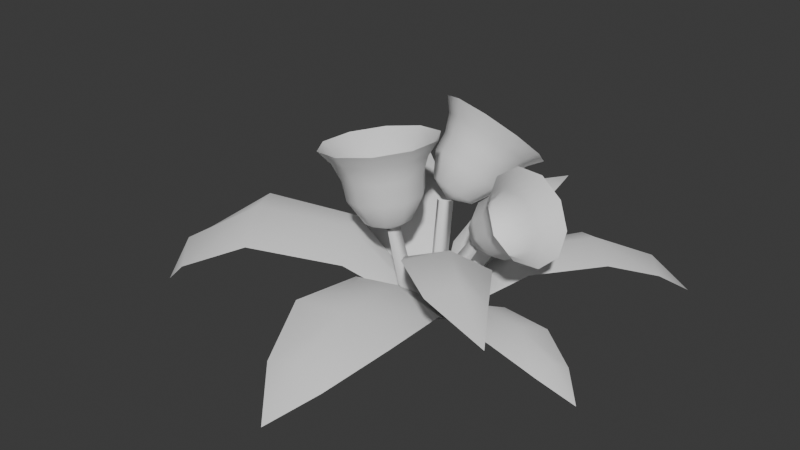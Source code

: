 # Source: flower_02.blend  (saved by Blender 4.4.32; exported with 4.5.12 LTS)
import bpy
from mathutils import Matrix  # noqa: F401  (used for matrix-valued properties, if any)

bpy.ops.wm.read_factory_settings(use_empty=True)
scene = bpy.context.scene
scene.name = 'Scene'

# ---- collections
col_flower_02 = bpy.data.collections.new('flower_02'); scene.collection.children.link(col_flower_02)

# ---- materials (node trees are filled in below, after node groups)
mat_plants = bpy.data.materials.new('plants')

# ---- material node trees

# ---- world
world_world = bpy.data.worlds.new('World'); scene.world = world_world
world_world.use_nodes = True; world_world.node_tree.nodes.clear()
_N = world_world.node_tree.nodes; _L = world_world.node_tree.links
n0 = _N.new('ShaderNodeOutputWorld'); n0.name = 'World Output'; n0.location = (300, 300)
n1 = _N.new('ShaderNodeBackground'); n1.name = 'Background'; n1.location = (10, 300)
n1.inputs[0].default_value = (0.05088, 0.05088, 0.05088, 1.0)
_L.new(n1.outputs[0], n0.inputs[0])
n0.is_active_output = True
world_world.color = (0.05088, 0.05088, 0.05088)
world_world.sun_shadow_jitter_overblur = 0.0

# ---- meshes
me_flower_02 = bpy.data.meshes.new('flower_02')
me_flower_02.from_pydata([(-11.93, 21.62, 44.42), (-12.56, 7.57, 24.62), (-19.17, 19.15, 44.12), (-5.366, 10.09, 25.15), (-7.083, -0.8592, 5.832), (-13.71, 14.3, 46.35), (-0.3094, 2.238, 7.461), (-1.17, -3.246, -0.007669), (0.6913, -2.375, -0.004557), (-7.151, 2.845, 27.45), (-2.514, -4.417, 10.93), (0.06019, -4.105, 0.001122), (-15.27, -20.32, 47.25), (-5.292, -24.88, 24.62), (-11.02, -24.94, 48.29), (-10.45, -19.27, 25.15), (0.7493, -15.36, 5.832), (-3.091, -18.04, 27.45), (-9.426, -18.95, 48.95), (-4.774, -10.36, 7.461), (2.113, -3.898, -0.007669), (0.5774, -2.532, -0.004557), (2.211, -9.753, 10.93), (2.416, -2.428, 0.001122), (18.59, 5.182, 43.74), (-0.08084, -0.2008, 22.56), (16.15, -1.156, 45.62), (4.031, 6.108, 21.26), (20.23, -1.84, 41.98), (-0.9256, -2.994, 0.00146), (0.2473, -1.29, 0.001448), (7.124, -0.9266, 19.89), (1.156, -3.207, 0.001424), (-0.7397, 2.312, 5.243), (29.02, -8.746, 34.36), (2.158, -2.025, -0.002187), (-1.603, -25.5, 39.37), (-1.578, -4.069, 0.001514), (12.97, -14.81, 42.1), (30.04, -36.03, 57.61), (43.1, -25.61, 48.98), (18.86, -52.18, 55.97), (57.66, -48.42, 49.59), (41.56, -66.47, 54.3), (50.68, -56.38, 57.41), (70.27, -68.17, 44.8), (-0.2006, 0.0656, 5.662), (9.601, 37.12, 23.43), (-1.264, -1.629, -0.001414), (1.845, -4.459, 0.0007321), (35.09, 13.93, 26.34), (22.14, 25.59, 30.54), (44.88, 50.89, 33.36), (30.86, 63.78, 26.07), (59.31, 37.89, 29.32), (55.0, 78.24, 15.78), (71.67, 63.16, 17.85), (63.26, 70.89, 22.44), (76.4, 84.9, 2.726), (-0.8019, -1.972, 6.526), (-10.39, 20.36, 24.81), (-1.261, -2.612, 0.002953), (1.84, -3.477, 0.005323), (15.03, 13.26, 28.02), (1.519, 14.83, 30.21), (5.794, 36.5, 44.38), (20.78, 34.51, 42.38), (-7.587, 42.43, 38.79), (19.56, 56.52, 46.56), (10.52, 57.0, 49.28), (2.998, 61.16, 44.33), (15.1, 74.77, 46.23), (0.1136, -1.439, 6.513), (-44.16, 0.1261, 29.14), (-1.123, -5.016, -0.003598), (1.698, -1.072, 0.002919), (-21.03, 32.46, 37.97), (-32.47, 14.85, 40.07), (-65.49, 36.3, 48.16), (-78.52, 19.7, 36.72), (-52.7, 55.79, 46.57), (-99.48, 47.26, 29.94), (-84.45, 68.35, 35.9), (-92.01, 56.51, 39.42), (-111.0, 73.51, 19.39), (0.2487, 0.08582, 5.632), (1.049, -33.64, 30.38), (3.004, -3.049, -0.001408), (-2.425, -3.045, 0.0007259), (23.05, -33.75, 23.3), (-21.45, -33.72, 26.19), (1.284, -67.48, 33.18), (25.87, -67.59, 25.93), (-23.8, -67.56, 29.16), (15.36, -94.38, 15.7), (-13.67, -94.43, 17.75), (1.071, -94.5, 22.32), (0.4751, -112.5, 3.33), (0.2834, -3.002, 0.0068), (25.11, -6.757, 17.37), (0.7491, -1.497, -0.001166), (-0.1679, -4.595, 0.0004835), (28.89, 5.779, 11.9), (21.38, -19.62, 14.14), (50.23, -14.02, 19.53), (54.45, -0.009678, 13.93), (46.06, -28.36, 16.43), (72.53, -11.87, 8.859), (67.68, -28.45, 10.44), (70.21, -20.05, 13.97), (84.3, -24.45, 2.644), (-24.76, -38.56, 32.21), (1.626, -5.171, -0.001604), (-35.51, -21.28, 40.59), (0.3476, -3.084, 0.002783), (-1.052, -0.922, 0.0009218), (-59.61, -61.35, 38.58), (-46.71, -3.731, 35.63), (-71.64, -42.05, 47.16), (-84.11, -22.47, 42.41), (-93.5, -69.42, 20.55), (-107.9, -46.74, 22.98), (-100.7, -58.31, 28.39), (-111.5, -63.21, 5.181), (28.47, -4.908, 72.8), (31.38, 6.671, 79.03), (30.25, -6.429, 78.84), (33.69, -17.31, 72.31), (29.38, 5.65, 72.95), (36.65, 16.98, 72.81), (31.24, -13.68, 67.54), (40.39, -21.82, 61.94), (33.62, 13.96, 67.93), (44.05, 20.57, 62.54), (24.57, -3.651, 66.97), (25.34, 5.244, 67.1), (39.59, 16.85, 59.66), (28.92, 12.25, 62.87), (44.99, 13.22, 51.3), (50.75, 16.06, 52.16), (33.94, 14.68, 55.9), (47.76, 4.448, 46.03), (54.19, 5.18, 45.64), (53.06, -7.92, 45.45), (38.49, 11.62, 48.86), (40.83, 4.231, 44.42), (46.85, -6.11, 45.88), (47.79, -18.23, 51.67), (40.06, -4.663, 44.3), (42.6, -14.42, 50.9), (33.83, -3.843, 40.87), (36.64, -17.31, 59.17), (36.48, -11.67, 48.52), (26.91, -11.04, 62.54), (31.46, -14.1, 55.49), (30.44, -10.48, 44.87), (21.36, -9.89, 58.16), (19.14, -2.884, 62.36), (25.67, -12.79, 51.48), (14.72, -0.7482, 53.22), (19.87, 5.549, 62.49), (23.27, 12.19, 58.48), (15.17, 4.464, 53.29), (16.09, -5.078, 50.62), (16.67, 1.832, 44.68), (18.76, -6.872, 46.49), (21.7, -5.445, 42.41), (23.8, -1.341, 39.93), (17.27, 8.567, 50.82), (34.56, 4.59, 40.99), (24.25, 3.871, 40.01), (32.34, 11.6, 45.19), (22.88, 8.201, 42.6), (28.03, 14.5, 51.87), (20.21, 9.995, 46.73), (5.287, -28.94, 90.17), (-6.051, -38.03, 82.15), (-4.351, -41.91, 88.93), (-19.6, -46.7, 86.25), (1.716, -27.58, 83.15), (5.636, -12.76, 89.5), (-18.34, -41.9, 79.99), (1.998, -14.54, 82.61), (-30.45, -37.7, 77.5), (-34.62, -41.49, 83.16), (-6.402, -35.68, 73.71), (-37.76, -27.04, 75.63), (-43.7, -28.27, 80.83), (-26.96, -35.4, 69.79), (-16.75, -38.93, 71.89), (-33.12, -26.42, 68.21), (-24.77, -35.05, 61.25), (-37.48, -14.0, 75.09), (-43.35, -12.09, 80.16), (-33.71, 0.8806, 81.4), (-32.88, -15.43, 67.76), (-29.71, -3.546, 76.09), (-18.47, 5.675, 84.08), (-26.34, -6.625, 68.6), (-17.43, 0.3184, 78.25), (-5.315, -3.879, 80.74), (-3.437, 0.4669, 87.17), (-5.781, -6.906, 72.52), (-15.99, -3.37, 70.42), (-24.18, -7.771, 60.12), (-30.39, -16.12, 59.32), (-14.37, -4.684, 61.84), (-30.61, -26.54, 59.75), (-22.35, -18.68, 49.71), (-18.51, -13.52, 50.2), (-22.49, -25.12, 49.97), (-12.45, -11.62, 51.26), (-18.88, -30.38, 50.9), (-11.89, -22.23, 47.55), (-15.1, -38.4, 63.24), (-12.9, -32.46, 52.13), (-5.282, -35.32, 64.96), (-6.832, -30.55, 53.19), (0.9219, -26.97, 65.76), (-2.997, -25.39, 53.69), (-2.859, -18.95, 53.42), (0.1416, -26.87, 74.55), (1.147, -16.55, 65.33), (0.3785, -15.88, 74.1), (-6.468, -13.69, 52.49), (-4.694, -8.037, 63.83), (-1.12, 24.72, 81.09), (-14.09, 26.8, 91.23), (1.756, 24.76, 88.55), (14.46, 30.37, 80.19), (-13.89, 26.36, 83.26), (-27.04, 35.68, 87.23), (9.117, 29.23, 74.36), (19.16, 41.46, 69.36), (-3.851, 22.09, 73.18), (-24.33, 33.52, 80.03), (-32.13, 48.03, 78.05), (-14.61, 23.47, 75.01), (4.774, 25.89, 67.51), (-5.963, 17.2, 66.14), (12.91, 38.17, 65.63), (8.805, 48.13, 58.24), (14.07, 53.81, 60.18), (7.967, 33.42, 60.15), (-1.626, 55.29, 55.01), (1.13, 62.7, 56.18), (-14.72, 64.73, 58.87), (4.511, 41.81, 53.93), (-4.277, 47.84, 51.21), (-14.4, 56.93, 57.17), (-27.42, 59.13, 67.22), (-6.366, 41.62, 45.31), (-24.64, 52.41, 63.91), (-15.04, 49.22, 53.03), (-28.43, 43.47, 72.64), (-23.66, 45.42, 58.7), (-23.4, 29.5, 72.29), (-26.86, 37.89, 66.06), (-27.78, 32.18, 59.39), (-24.75, 39.32, 52.42), (-16.17, 18.51, 67.87), (-24.5, 24.23, 65.29), (-16.57, 42.93, 47.04), (-16.84, 30.98, 42.48), (-10.53, 30.17, 41.41), (-21.89, 28.75, 45.81), (1.965, 35.9, 47.89), (-23.76, 24.33, 50.12), (5.243, 27.95, 53.79), (-21.74, 19.42, 53.77), (-14.44, 20.34, 45.25), (-16.59, 15.88, 55.36), (-5.382, 26.63, 43.01), (-10.28, 15.08, 54.29), (-3.356, 21.72, 46.66), (-5.228, 17.3, 50.97), (2.215, 20.8, 60.76)], [], [(0, 1, 2), (1, 0, 3), (3, 4, 1), (5, 3, 0), (4, 3, 6), (6, 7, 4), (7, 6, 8), (3, 5, 9), (9, 6, 3), (2, 1, 5), (9, 5, 1), (10, 8, 6), (6, 9, 10), (1, 10, 9), (8, 10, 11), (10, 1, 4), (11, 10, 7), (7, 10, 4), (12, 13, 14), (13, 12, 15), (15, 16, 13), (12, 17, 15), (17, 12, 18), (14, 17, 18), (17, 14, 13), (16, 15, 19), (19, 20, 16), (20, 19, 21), (22, 15, 17), (15, 22, 19), (13, 22, 17), (22, 21, 19), (22, 13, 16), (21, 22, 23), (20, 22, 16), (23, 22, 20), (24, 25, 26), (25, 24, 27), (28, 27, 24), (29, 25, 30), (27, 30, 25), (27, 28, 31), (31, 30, 27), (26, 31, 28), (30, 31, 32), (31, 26, 25), (31, 29, 32), (25, 29, 31), (33, 34, 35), (36, 33, 37), (34, 33, 38), (33, 36, 38), (39, 34, 38), (36, 39, 38), (34, 39, 40), (39, 36, 41), (39, 42, 40), (43, 39, 41), (42, 39, 44), (39, 43, 44), (42, 44, 45), (44, 43, 45), (46, 47, 48), (49, 50, 46), (47, 46, 51), (46, 50, 51), (52, 47, 51), (50, 52, 51), (47, 52, 53), (52, 50, 54), (52, 55, 53), (56, 52, 54), (55, 52, 57), (52, 56, 57), (55, 57, 58), (57, 56, 58), (59, 60, 61), (62, 63, 59), (60, 59, 64), (63, 64, 59), (65, 60, 64), (63, 65, 64), (65, 63, 66), (60, 65, 67), (68, 65, 66), (69, 67, 65), (65, 68, 69), (67, 69, 70), (69, 68, 71), (70, 69, 71), (72, 73, 74), (75, 76, 72), (73, 72, 77), (72, 76, 77), (77, 78, 73), (76, 78, 77), (73, 78, 79), (78, 76, 80), (78, 81, 79), (80, 82, 78), (81, 78, 83), (78, 82, 83), (81, 83, 84), (83, 82, 84), (85, 86, 87), (86, 85, 88), (87, 86, 89), (88, 90, 86), (86, 91, 89), (90, 91, 86), (89, 91, 92), (91, 90, 93), (91, 94, 92), (95, 91, 93), (94, 91, 96), (91, 95, 96), (94, 96, 97), (96, 95, 97), (98, 99, 100), (101, 99, 98), (102, 100, 99), (99, 101, 103), (102, 99, 104), (103, 104, 99), (105, 102, 104), (104, 103, 106), (104, 107, 105), (104, 106, 108), (107, 104, 109), (109, 104, 108), (107, 109, 110), (109, 108, 110), (111, 112, 113), (114, 113, 112), (115, 113, 114), (113, 116, 111), (113, 115, 117), (116, 113, 118), (117, 118, 113), (118, 117, 119), (118, 120, 116), (118, 119, 121), (120, 118, 122), (122, 118, 121), (120, 122, 123), (122, 121, 123), (124, 125, 126), (127, 124, 126), (125, 124, 128), (129, 125, 128), (124, 127, 130), (131, 130, 127), (128, 132, 129), (133, 129, 132), (134, 128, 124), (130, 134, 124), (135, 132, 128), (128, 134, 135), (132, 136, 133), (132, 135, 137), (137, 136, 132), (138, 133, 136), (133, 138, 139), (136, 137, 140), (141, 139, 138), (139, 141, 142), (141, 143, 142), (136, 144, 138), (144, 136, 140), (138, 145, 141), (145, 138, 144), (143, 141, 146), (146, 147, 143), (148, 141, 145), (141, 148, 146), (147, 146, 149), (148, 149, 146), (131, 147, 149), (145, 150, 148), (149, 151, 131), (130, 131, 151), (149, 148, 152), (152, 151, 149), (150, 152, 148), (151, 153, 130), (153, 134, 130), (151, 152, 154), (153, 151, 154), (152, 150, 155), (155, 154, 152), (156, 134, 153), (154, 156, 153), (134, 156, 157), (157, 135, 134), (156, 154, 158), (154, 155, 158), (156, 159, 157), (135, 157, 160), (159, 160, 157), (161, 135, 160), (135, 161, 137), (161, 140, 137), (160, 159, 162), (160, 162, 161), (159, 156, 163), (158, 163, 156), (164, 162, 159), (164, 159, 163), (163, 158, 165), (164, 163, 165), (166, 165, 158), (164, 165, 166), (158, 155, 166), (155, 167, 166), (164, 166, 167), (167, 155, 150), (164, 168, 162), (168, 161, 162), (169, 167, 150), (169, 150, 145), (144, 169, 145), (167, 169, 170), (164, 167, 170), (171, 169, 144), (171, 170, 169), (140, 171, 144), (164, 170, 172), (170, 171, 172), (171, 140, 173), (173, 172, 171), (140, 161, 173), (173, 161, 168), (164, 172, 174), (172, 173, 174), (164, 174, 168), (174, 173, 168), (175, 176, 177), (178, 177, 176), (176, 175, 179), (180, 179, 175), (178, 176, 181), (179, 180, 182), (183, 178, 181), (178, 183, 184), (176, 179, 185), (185, 181, 176), (186, 184, 183), (184, 186, 187), (183, 181, 188), (188, 186, 183), (181, 189, 188), (181, 185, 189), (186, 188, 190), (188, 189, 191), (191, 190, 188), (192, 187, 186), (187, 192, 193), (194, 193, 192), (186, 190, 195), (192, 186, 195), (194, 192, 196), (196, 197, 194), (196, 192, 198), (192, 195, 198), (197, 196, 199), (198, 199, 196), (200, 197, 199), (197, 200, 201), (200, 180, 201), (180, 200, 182), (200, 199, 202), (202, 182, 200), (199, 198, 203), (203, 202, 199), (198, 195, 204), (204, 203, 198), (195, 205, 204), (195, 190, 205), (203, 204, 206), (190, 207, 205), (190, 191, 207), (204, 205, 208), (207, 208, 205), (204, 208, 209), (209, 206, 204), (208, 207, 210), (206, 209, 211), (207, 212, 210), (191, 212, 207), (213, 208, 210), (213, 209, 208), (213, 210, 212), (213, 211, 209), (214, 212, 191), (189, 214, 191), (213, 212, 215), (212, 214, 215), (189, 216, 214), (216, 189, 185), (214, 217, 215), (216, 217, 214), (213, 215, 217), (185, 218, 216), (218, 217, 216), (213, 217, 219), (217, 218, 219), (213, 219, 220), (218, 185, 221), (179, 221, 185), (179, 182, 221), (222, 219, 218), (221, 222, 218), (219, 222, 220), (182, 223, 221), (222, 221, 223), (182, 202, 223), (223, 202, 222), (213, 220, 224), (222, 224, 220), (213, 224, 211), (224, 206, 211), (202, 225, 222), (224, 222, 225), (206, 224, 225), (202, 203, 225), (203, 206, 225), (226, 227, 228), (229, 226, 228), (227, 226, 230), (231, 227, 230), (226, 229, 232), (233, 232, 229), (234, 230, 226), (232, 234, 226), (231, 230, 235), (236, 231, 235), (230, 234, 237), (237, 235, 230), (234, 232, 238), (239, 237, 234), (238, 239, 234), (232, 233, 240), (240, 238, 232), (241, 240, 233), (233, 242, 241), (238, 240, 243), (244, 241, 242), (242, 245, 244), (246, 244, 245), (247, 240, 241), (240, 247, 243), (248, 241, 244), (241, 248, 247), (244, 246, 249), (244, 249, 248), (250, 249, 246), (251, 247, 248), (249, 250, 252), (236, 252, 250), (249, 253, 248), (249, 252, 253), (248, 253, 251), (252, 236, 254), (235, 254, 236), (255, 253, 252), (254, 255, 252), (256, 254, 235), (235, 237, 256), (255, 254, 257), (254, 256, 257), (258, 255, 257), (256, 258, 257), (259, 253, 255), (255, 258, 259), (260, 256, 237), (237, 239, 260), (258, 256, 261), (256, 260, 261), (253, 259, 262), (253, 262, 251), (259, 263, 262), (262, 264, 251), (264, 262, 263), (263, 259, 265), (258, 265, 259), (266, 251, 264), (247, 251, 266), (266, 243, 247), (265, 258, 267), (243, 266, 268), (267, 258, 269), (258, 261, 269), (270, 265, 267), (270, 267, 269), (270, 263, 265), (270, 264, 263), (261, 271, 269), (270, 269, 271), (260, 271, 261), (272, 266, 264), (270, 272, 264), (272, 268, 266), (260, 273, 271), (270, 271, 273), (273, 260, 239), (270, 274, 272), (268, 272, 274), (270, 275, 274), (275, 268, 274), (270, 273, 275), (268, 275, 276), (273, 276, 275), (276, 273, 239), (276, 243, 268), (276, 239, 238), (243, 276, 238)])
me_flower_02.polygons.foreach_set('use_smooth', [True] * 416)
_uv = me_flower_02.uv_layers.new(name='UVmap_0')
_uv.uv.foreach_set('vector', [0.9424, 0.6497, 0.9585, 0.604, 0.9585, 0.6497, 0.9585, 0.604, 0.9424, 0.6497, 0.9424, 0.604, 0.9424, 0.604, 0.9585, 0.5635, 0.9585, 0.604, 0.9263, 0.6497, 0.9424, 0.604, 0.9424, 0.6497, 0.9585, 0.5635, 0.9424, 0.604, 0.9424, 0.5635, 0.9424, 0.5635, 0.9585, 0.5405, 0.9585, 0.5635, 0.9585, 0.5405, 0.9424, 0.5635, 0.9424, 0.5405, 0.9424, 0.604, 0.9263, 0.6497, 0.9263, 0.604, 0.9263, 0.604, 0.9424, 0.5635, 0.9424, 0.604, 0.9116, 0.6497, 0.9116, 0.604, 0.9263, 0.6497, 0.9263, 0.604, 0.9263, 0.6497, 0.9116, 0.604, 0.9263, 0.5635, 0.9424, 0.5405, 0.9424, 0.5635, 0.9424, 0.5635, 0.9263, 0.604, 0.9263, 0.5635, 0.9116, 0.604, 0.9263, 0.5635, 0.9263, 0.604, 0.9424, 0.5405, 0.9263, 0.5635, 0.9263, 0.5405, 0.9263, 0.5635, 0.9116, 0.604, 0.9116, 0.5635, 0.9263, 0.5405, 0.9263, 0.5635, 0.9116, 0.5405, 0.9116, 0.5405, 0.9263, 0.5635, 0.9116, 0.5635, 0.9424, 0.6497, 0.9585, 0.604, 0.9585, 0.6497, 0.9585, 0.604, 0.9424, 0.6497, 0.9424, 0.604, 0.9424, 0.604, 0.9585, 0.5635, 0.9585, 0.604, 0.9424, 0.6497, 0.9263, 0.604, 0.9424, 0.604, 0.9263, 0.604, 0.9424, 0.6497, 0.9263, 0.6497, 0.9116, 0.6497, 0.9263, 0.604, 0.9263, 0.6497, 0.9263, 0.604, 0.9116, 0.6497, 0.9116, 0.604, 0.9585, 0.5635, 0.9424, 0.604, 0.9424, 0.5635, 0.9424, 0.5635, 0.9585, 0.5405, 0.9585, 0.5635, 0.9585, 0.5405, 0.9424, 0.5635, 0.9424, 0.5405, 0.9263, 0.5635, 0.9424, 0.604, 0.9263, 0.604, 0.9424, 0.604, 0.9263, 0.5635, 0.9424, 0.5635, 0.9116, 0.604, 0.9263, 0.5635, 0.9263, 0.604, 0.9263, 0.5635, 0.9424, 0.5405, 0.9424, 0.5635, 0.9263, 0.5635, 0.9116, 0.604, 0.9116, 0.5635, 0.9424, 0.5405, 0.9263, 0.5635, 0.9263, 0.5405, 0.9116, 0.5405, 0.9263, 0.5635, 0.9116, 0.5635, 0.9263, 0.5405, 0.9263, 0.5635, 0.9116, 0.5405, 0.9424, 0.6497, 0.9585, 0.5876, 0.9585, 0.6497, 0.9585, 0.5876, 0.9424, 0.6497, 0.9424, 0.5874, 0.9263, 0.6497, 0.9424, 0.5874, 0.9424, 0.6497, 0.9585, 0.5405, 0.9585, 0.5876, 0.9424, 0.5405, 0.9424, 0.5874, 0.9424, 0.5405, 0.9585, 0.5876, 0.9424, 0.5874, 0.9263, 0.6497, 0.9263, 0.5872, 0.9263, 0.5872, 0.9424, 0.5405, 0.9424, 0.5874, 0.9116, 0.6497, 0.9263, 0.5872, 0.9263, 0.6497, 0.9424, 0.5405, 0.9263, 0.5872, 0.9263, 0.5405, 0.9263, 0.5872, 0.9116, 0.6497, 0.9116, 0.5867, 0.9263, 0.5872, 0.9116, 0.5405, 0.9263, 0.5405, 0.9116, 0.5867, 0.9116, 0.5405, 0.9263, 0.5872, 0.9326, 0.6831, 0.8945, 0.7762, 0.9106, 0.6758, 0.9785, 0.7753, 0.9326, 0.6831, 0.9536, 0.675, 0.8945, 0.7762, 0.9326, 0.6831, 0.937, 0.7798, 0.9326, 0.6831, 0.9785, 0.7753, 0.937, 0.7798, 0.938, 0.8567, 0.8945, 0.7762, 0.937, 0.7798, 0.9785, 0.7753, 0.938, 0.8567, 0.937, 0.7798, 0.8945, 0.7762, 0.938, 0.8567, 0.8906, 0.8591, 0.938, 0.8567, 0.9785, 0.7753, 0.9844, 0.8585, 0.938, 0.8567, 0.9072, 0.9296, 0.8906, 0.8591, 0.9639, 0.9295, 0.938, 0.8567, 0.9844, 0.8585, 0.9072, 0.9296, 0.938, 0.8567, 0.9365, 0.9228, 0.938, 0.8567, 0.9639, 0.9295, 0.9365, 0.9228, 0.9072, 0.9296, 0.9365, 0.9228, 0.9331, 0.9862, 0.9365, 0.9228, 0.9639, 0.9295, 0.9331, 0.9862, 0.9326, 0.6831, 0.8945, 0.7762, 0.9106, 0.6758, 0.9536, 0.675, 0.9785, 0.7753, 0.9326, 0.6831, 0.8945, 0.7762, 0.9326, 0.6831, 0.937, 0.7798, 0.9326, 0.6831, 0.9785, 0.7753, 0.937, 0.7798, 0.938, 0.8567, 0.8945, 0.7762, 0.937, 0.7798, 0.9785, 0.7753, 0.938, 0.8567, 0.937, 0.7798, 0.8945, 0.7762, 0.938, 0.8567, 0.8906, 0.8591, 0.938, 0.8567, 0.9785, 0.7753, 0.9844, 0.8585, 0.938, 0.8567, 0.9072, 0.9296, 0.8906, 0.8591, 0.9639, 0.9295, 0.938, 0.8567, 0.9844, 0.8585, 0.9072, 0.9296, 0.938, 0.8567, 0.9365, 0.9228, 0.938, 0.8567, 0.9639, 0.9295, 0.9365, 0.9228, 0.9072, 0.9296, 0.9365, 0.9228, 0.9331, 0.9862, 0.9365, 0.9228, 0.9639, 0.9295, 0.9331, 0.9862, 0.9326, 0.6831, 0.8945, 0.7762, 0.9106, 0.6758, 0.9536, 0.675, 0.9785, 0.7753, 0.9326, 0.6831, 0.8945, 0.7762, 0.9326, 0.6831, 0.937, 0.7798, 0.9785, 0.7753, 0.937, 0.7798, 0.9326, 0.6831, 0.938, 0.8567, 0.8945, 0.7762, 0.937, 0.7798, 0.9785, 0.7753, 0.938, 0.8567, 0.937, 0.7798, 0.938, 0.8567, 0.9785, 0.7753, 0.9844, 0.8585, 0.8945, 0.7762, 0.938, 0.8567, 0.8906, 0.8591, 0.9639, 0.9295, 0.938, 0.8567, 0.9844, 0.8585, 0.9365, 0.9228, 0.8906, 0.8591, 0.938, 0.8567, 0.938, 0.8567, 0.9639, 0.9295, 0.9365, 0.9228, 0.8906, 0.8591, 0.9365, 0.9228, 0.9072, 0.9296, 0.9365, 0.9228, 0.9639, 0.9295, 0.9331, 0.9862, 0.9072, 0.9296, 0.9365, 0.9228, 0.9331, 0.9862, 0.9326, 0.6831, 0.8945, 0.7762, 0.9106, 0.6758, 0.9536, 0.675, 0.9785, 0.7753, 0.9326, 0.6831, 0.8945, 0.7762, 0.9326, 0.6831, 0.937, 0.7798, 0.9326, 0.6831, 0.9785, 0.7753, 0.937, 0.7798, 0.937, 0.7798, 0.938, 0.8567, 0.8945, 0.7762, 0.9785, 0.7753, 0.938, 0.8567, 0.937, 0.7798, 0.8945, 0.7762, 0.938, 0.8567, 0.8906, 0.8591, 0.938, 0.8567, 0.9785, 0.7753, 0.9844, 0.8585, 0.938, 0.8567, 0.9072, 0.9296, 0.8906, 0.8591, 0.9844, 0.8585, 0.9639, 0.9295, 0.938, 0.8567, 0.9072, 0.9296, 0.938, 0.8567, 0.9365, 0.9228, 0.938, 0.8567, 0.9639, 0.9295, 0.9365, 0.9228, 0.9072, 0.9296, 0.9365, 0.9228, 0.9331, 0.9862, 0.9365, 0.9228, 0.9639, 0.9295, 0.9331, 0.9862, 0.9326, 0.6831, 0.937, 0.7798, 0.9106, 0.6758, 0.937, 0.7798, 0.9326, 0.6831, 0.9536, 0.675, 0.9106, 0.6758, 0.937, 0.7798, 0.8945, 0.7762, 0.9536, 0.675, 0.9785, 0.7753, 0.937, 0.7798, 0.937, 0.7798, 0.938, 0.8567, 0.8945, 0.7762, 0.9785, 0.7753, 0.938, 0.8567, 0.937, 0.7798, 0.8945, 0.7762, 0.938, 0.8567, 0.8906, 0.8591, 0.938, 0.8567, 0.9785, 0.7753, 0.9844, 0.8585, 0.938, 0.8567, 0.9072, 0.9296, 0.8906, 0.8591, 0.9639, 0.9295, 0.938, 0.8567, 0.9844, 0.8585, 0.9072, 0.9296, 0.938, 0.8567, 0.9365, 0.9228, 0.938, 0.8567, 0.9639, 0.9295, 0.9365, 0.9228, 0.9072, 0.9296, 0.9365, 0.9228, 0.9331, 0.9862, 0.9365, 0.9228, 0.9639, 0.9295, 0.9331, 0.9862, 0.9326, 0.6831, 0.937, 0.7798, 0.9106, 0.6758, 0.9536, 0.675, 0.937, 0.7798, 0.9326, 0.6831, 0.8945, 0.7762, 0.9106, 0.6758, 0.937, 0.7798, 0.937, 0.7798, 0.9536, 0.675, 0.9785, 0.7753, 0.8945, 0.7762, 0.937, 0.7798, 0.938, 0.8567, 0.9785, 0.7753, 0.938, 0.8567, 0.937, 0.7798, 0.8906, 0.8591, 0.8945, 0.7762, 0.938, 0.8567, 0.938, 0.8567, 0.9785, 0.7753, 0.9844, 0.8585, 0.938, 0.8567, 0.9072, 0.9296, 0.8906, 0.8591, 0.938, 0.8567, 0.9844, 0.8585, 0.9639, 0.9295, 0.9072, 0.9296, 0.938, 0.8567, 0.9365, 0.9228, 0.9365, 0.9228, 0.938, 0.8567, 0.9639, 0.9295, 0.9072, 0.9296, 0.9365, 0.9228, 0.9331, 0.9862, 0.9365, 0.9228, 0.9639, 0.9295, 0.9331, 0.9862, 0.8945, 0.7762, 0.9106, 0.6758, 0.937, 0.7798, 0.9326, 0.6831, 0.937, 0.7798, 0.9106, 0.6758, 0.9536, 0.675, 0.937, 0.7798, 0.9326, 0.6831, 0.937, 0.7798, 0.8906, 0.8591, 0.8945, 0.7762, 0.937, 0.7798, 0.9536, 0.675, 0.9785, 0.7753, 0.8906, 0.8591, 0.937, 0.7798, 0.938, 0.8567, 0.9785, 0.7753, 0.938, 0.8567, 0.937, 0.7798, 0.938, 0.8567, 0.9785, 0.7753, 0.9844, 0.8585, 0.938, 0.8567, 0.9072, 0.9296, 0.8906, 0.8591, 0.938, 0.8567, 0.9844, 0.8585, 0.9639, 0.9295, 0.9072, 0.9296, 0.938, 0.8567, 0.9365, 0.9228, 0.9365, 0.9228, 0.938, 0.8567, 0.9639, 0.9295, 0.9072, 0.9296, 0.9365, 0.9228, 0.9331, 0.9862, 0.9365, 0.9228, 0.9639, 0.9295, 0.9331, 0.9862, 0.1631, 0.4487, 0.09528, 0.4722, 0.1707, 0.4722, 0.2317, 0.4277, 0.1631, 0.4487, 0.1707, 0.4722, 0.09528, 0.4722, 0.1631, 0.4487, 0.1028, 0.4487, 0.0343, 0.4277, 0.09528, 0.4722, 0.1028, 0.4487, 0.1631, 0.4487, 0.2317, 0.4277, 0.2119, 0.4136, 0.2549, 0.356, 0.2119, 0.4136, 0.2317, 0.4277, 0.1028, 0.4487, 0.05405, 0.4136, 0.0343, 0.4277, 0.01097, 0.356, 0.0343, 0.4277, 0.05405, 0.4136, 0.1571, 0.4302, 0.1028, 0.4487, 0.1631, 0.4487, 0.2119, 0.4136, 0.1571, 0.4302, 0.1631, 0.4487, 0.1088, 0.4302, 0.05405, 0.4136, 0.1028, 0.4487, 0.1028, 0.4487, 0.1571, 0.4302, 0.1088, 0.4302, 0.05405, 0.4136, 0.03537, 0.356, 0.01097, 0.356, 0.05405, 0.4136, 0.1088, 0.4302, 0.06982, 0.4019, 0.06982, 0.4019, 0.03537, 0.356, 0.05405, 0.4136, 0.05405, 0.2988, 0.01097, 0.356, 0.03537, 0.356, 0.01097, 0.356, 0.05405, 0.2988, 0.0343, 0.2842, 0.03537, 0.356, 0.06982, 0.4019, 0.05484, 0.356, 0.1028, 0.2632, 0.0343, 0.2842, 0.05405, 0.2988, 0.0343, 0.2842, 0.1028, 0.2632, 0.09528, 0.2402, 0.1028, 0.2632, 0.1707, 0.2402, 0.09528, 0.2402, 0.03537, 0.356, 0.06982, 0.3101, 0.05405, 0.2988, 0.06982, 0.3101, 0.03537, 0.356, 0.05484, 0.356, 0.05405, 0.2988, 0.1088, 0.2817, 0.1028, 0.2632, 0.1088, 0.2817, 0.05405, 0.2988, 0.06982, 0.3101, 0.1707, 0.2402, 0.1028, 0.2632, 0.1631, 0.2632, 0.1631, 0.2632, 0.2317, 0.2842, 0.1707, 0.2402, 0.1571, 0.2817, 0.1028, 0.2632, 0.1088, 0.2817, 0.1028, 0.2632, 0.1571, 0.2817, 0.1631, 0.2632, 0.2317, 0.2842, 0.1631, 0.2632, 0.2119, 0.2988, 0.1571, 0.2817, 0.2119, 0.2988, 0.1631, 0.2632, 0.2549, 0.356, 0.2317, 0.2842, 0.2119, 0.2988, 0.1088, 0.2817, 0.1523, 0.2964, 0.1571, 0.2817, 0.2119, 0.2988, 0.2306, 0.356, 0.2549, 0.356, 0.2119, 0.4136, 0.2549, 0.356, 0.2306, 0.356, 0.2119, 0.2988, 0.1571, 0.2817, 0.1962, 0.3101, 0.1962, 0.3101, 0.2306, 0.356, 0.2119, 0.2988, 0.1523, 0.2964, 0.1962, 0.3101, 0.1571, 0.2817, 0.2306, 0.356, 0.1962, 0.4019, 0.2119, 0.4136, 0.1962, 0.4019, 0.1571, 0.4302, 0.2119, 0.4136, 0.2306, 0.356, 0.1962, 0.3101, 0.2111, 0.356, 0.1962, 0.4019, 0.2306, 0.356, 0.2111, 0.356, 0.1962, 0.3101, 0.1523, 0.2964, 0.1837, 0.3193, 0.1837, 0.3193, 0.2111, 0.356, 0.1962, 0.3101, 0.1837, 0.3931, 0.1571, 0.4302, 0.1962, 0.4019, 0.2111, 0.356, 0.1837, 0.3931, 0.1962, 0.4019, 0.1571, 0.4302, 0.1837, 0.3931, 0.1523, 0.4155, 0.1523, 0.4155, 0.1088, 0.4302, 0.1571, 0.4302, 0.1837, 0.3931, 0.2111, 0.356, 0.1958, 0.356, 0.2111, 0.356, 0.1837, 0.3193, 0.1958, 0.356, 0.1837, 0.3931, 0.1425, 0.3853, 0.1523, 0.4155, 0.1088, 0.4302, 0.1523, 0.4155, 0.1136, 0.4155, 0.1425, 0.3853, 0.1136, 0.4155, 0.1523, 0.4155, 0.08221, 0.3931, 0.1088, 0.4302, 0.1136, 0.4155, 0.1088, 0.4302, 0.08221, 0.3931, 0.06982, 0.4019, 0.08221, 0.3931, 0.05484, 0.356, 0.06982, 0.4019, 0.1136, 0.4155, 0.1425, 0.3853, 0.1235, 0.3853, 0.1136, 0.4155, 0.1235, 0.3853, 0.08221, 0.3931, 0.1425, 0.3853, 0.1837, 0.3931, 0.1578, 0.374, 0.1958, 0.356, 0.1578, 0.374, 0.1837, 0.3931, 0.1329, 0.356, 0.1235, 0.3853, 0.1425, 0.3853, 0.1329, 0.356, 0.1425, 0.3853, 0.1578, 0.374, 0.1578, 0.374, 0.1958, 0.356, 0.1638, 0.356, 0.1329, 0.356, 0.1578, 0.374, 0.1638, 0.356, 0.1578, 0.3379, 0.1638, 0.356, 0.1958, 0.356, 0.1329, 0.356, 0.1638, 0.356, 0.1578, 0.3379, 0.1958, 0.356, 0.1837, 0.3193, 0.1578, 0.3379, 0.1837, 0.3193, 0.1425, 0.3267, 0.1578, 0.3379, 0.1329, 0.356, 0.1578, 0.3379, 0.1425, 0.3267, 0.1425, 0.3267, 0.1837, 0.3193, 0.1523, 0.2964, 0.1329, 0.356, 0.108, 0.374, 0.1235, 0.3853, 0.108, 0.374, 0.08221, 0.3931, 0.1235, 0.3853, 0.1136, 0.2964, 0.1425, 0.3267, 0.1523, 0.2964, 0.1136, 0.2964, 0.1523, 0.2964, 0.1088, 0.2817, 0.06982, 0.3101, 0.1136, 0.2964, 0.1088, 0.2817, 0.1425, 0.3267, 0.1136, 0.2964, 0.1235, 0.3267, 0.1329, 0.356, 0.1425, 0.3267, 0.1235, 0.3267, 0.08221, 0.3193, 0.1136, 0.2964, 0.06982, 0.3101, 0.08221, 0.3193, 0.1235, 0.3267, 0.1136, 0.2964, 0.05484, 0.356, 0.08221, 0.3193, 0.06982, 0.3101, 0.1329, 0.356, 0.1235, 0.3267, 0.108, 0.3379, 0.1235, 0.3267, 0.08221, 0.3193, 0.108, 0.3379, 0.08221, 0.3193, 0.05484, 0.356, 0.07013, 0.356, 0.07013, 0.356, 0.108, 0.3379, 0.08221, 0.3193, 0.05484, 0.356, 0.08221, 0.3931, 0.07013, 0.356, 0.07013, 0.356, 0.08221, 0.3931, 0.108, 0.374, 0.1329, 0.356, 0.108, 0.3379, 0.1021, 0.356, 0.108, 0.3379, 0.07013, 0.356, 0.1021, 0.356, 0.1329, 0.356, 0.1021, 0.356, 0.108, 0.374, 0.1021, 0.356, 0.07013, 0.356, 0.108, 0.374, 0.1707, 0.2402, 0.2119, 0.2988, 0.2317, 0.2842, 0.2549, 0.356, 0.2317, 0.2842, 0.2119, 0.2988, 0.2119, 0.2988, 0.1707, 0.2402, 0.1631, 0.2632, 0.09528, 0.2402, 0.1631, 0.2632, 0.1707, 0.2402, 0.2549, 0.356, 0.2119, 0.2988, 0.2306, 0.356, 0.1631, 0.2632, 0.09528, 0.2402, 0.1028, 0.2632, 0.2119, 0.4136, 0.2549, 0.356, 0.2306, 0.356, 0.2549, 0.356, 0.2119, 0.4136, 0.2317, 0.4277, 0.2119, 0.2988, 0.1631, 0.2632, 0.1962, 0.3101, 0.1962, 0.3101, 0.2306, 0.356, 0.2119, 0.2988, 0.1631, 0.4487, 0.2317, 0.4277, 0.2119, 0.4136, 0.2317, 0.4277, 0.1631, 0.4487, 0.1707, 0.4722, 0.2119, 0.4136, 0.2306, 0.356, 0.1962, 0.4019, 0.1962, 0.4019, 0.1631, 0.4487, 0.2119, 0.4136, 0.2306, 0.356, 0.2111, 0.356, 0.1962, 0.4019, 0.2306, 0.356, 0.1962, 0.3101, 0.2111, 0.356, 0.1631, 0.4487, 0.1962, 0.4019, 0.1571, 0.4302, 0.1962, 0.4019, 0.2111, 0.356, 0.1837, 0.3931, 0.1837, 0.3931, 0.1571, 0.4302, 0.1962, 0.4019, 0.1028, 0.4487, 0.1707, 0.4722, 0.1631, 0.4487, 0.1707, 0.4722, 0.1028, 0.4487, 0.09528, 0.4722, 0.0343, 0.4277, 0.09528, 0.4722, 0.1028, 0.4487, 0.1631, 0.4487, 0.1571, 0.4302, 0.1088, 0.4302, 0.1028, 0.4487, 0.1631, 0.4487, 0.1088, 0.4302, 0.0343, 0.4277, 0.1028, 0.4487, 0.05405, 0.4136, 0.05405, 0.4136, 0.01097, 0.356, 0.0343, 0.4277, 0.05405, 0.4136, 0.1028, 0.4487, 0.06982, 0.4019, 0.1028, 0.4487, 0.1088, 0.4302, 0.06982, 0.4019, 0.01097, 0.356, 0.05405, 0.4136, 0.03537, 0.356, 0.06982, 0.4019, 0.03537, 0.356, 0.05405, 0.4136, 0.05405, 0.2988, 0.01097, 0.356, 0.03537, 0.356, 0.01097, 0.356, 0.05405, 0.2988, 0.0343, 0.2842, 0.05405, 0.2988, 0.09528, 0.2402, 0.0343, 0.2842, 0.09528, 0.2402, 0.05405, 0.2988, 0.1028, 0.2632, 0.05405, 0.2988, 0.03537, 0.356, 0.06982, 0.3101, 0.06982, 0.3101, 0.1028, 0.2632, 0.05405, 0.2988, 0.03537, 0.356, 0.06982, 0.4019, 0.05484, 0.356, 0.05484, 0.356, 0.06982, 0.3101, 0.03537, 0.356, 0.06982, 0.4019, 0.1088, 0.4302, 0.08221, 0.3931, 0.08221, 0.3931, 0.05484, 0.356, 0.06982, 0.4019, 0.1088, 0.4302, 0.1136, 0.4155, 0.08221, 0.3931, 0.1088, 0.4302, 0.1571, 0.4302, 0.1136, 0.4155, 0.05484, 0.356, 0.08221, 0.3931, 0.07013, 0.356, 0.1571, 0.4302, 0.1523, 0.4155, 0.1136, 0.4155, 0.1571, 0.4302, 0.1837, 0.3931, 0.1523, 0.4155, 0.08221, 0.3931, 0.1136, 0.4155, 0.1235, 0.3853, 0.1523, 0.4155, 0.1235, 0.3853, 0.1136, 0.4155, 0.08221, 0.3931, 0.1235, 0.3853, 0.108, 0.374, 0.108, 0.374, 0.07013, 0.356, 0.08221, 0.3931, 0.1235, 0.3853, 0.1523, 0.4155, 0.1425, 0.3853, 0.07013, 0.356, 0.108, 0.374, 0.1021, 0.356, 0.1523, 0.4155, 0.1578, 0.374, 0.1425, 0.3853, 0.1837, 0.3931, 0.1578, 0.374, 0.1523, 0.4155, 0.1329, 0.356, 0.1235, 0.3853, 0.1425, 0.3853, 0.1329, 0.356, 0.108, 0.374, 0.1235, 0.3853, 0.1329, 0.356, 0.1425, 0.3853, 0.1578, 0.374, 0.1329, 0.356, 0.1021, 0.356, 0.108, 0.374, 0.1958, 0.356, 0.1578, 0.374, 0.1837, 0.3931, 0.2111, 0.356, 0.1958, 0.356, 0.1837, 0.3931, 0.1329, 0.356, 0.1578, 0.374, 0.1638, 0.356, 0.1578, 0.374, 0.1958, 0.356, 0.1638, 0.356, 0.2111, 0.356, 0.1837, 0.3193, 0.1958, 0.356, 0.1837, 0.3193, 0.2111, 0.356, 0.1962, 0.3101, 0.1958, 0.356, 0.1578, 0.3379, 0.1638, 0.356, 0.1837, 0.3193, 0.1578, 0.3379, 0.1958, 0.356, 0.1329, 0.356, 0.1638, 0.356, 0.1578, 0.3379, 0.1962, 0.3101, 0.1523, 0.2964, 0.1837, 0.3193, 0.1523, 0.2964, 0.1578, 0.3379, 0.1837, 0.3193, 0.1329, 0.356, 0.1578, 0.3379, 0.1425, 0.3267, 0.1578, 0.3379, 0.1523, 0.2964, 0.1425, 0.3267, 0.1329, 0.356, 0.1425, 0.3267, 0.1235, 0.3267, 0.1523, 0.2964, 0.1962, 0.3101, 0.1571, 0.2817, 0.1631, 0.2632, 0.1571, 0.2817, 0.1962, 0.3101, 0.1631, 0.2632, 0.1028, 0.2632, 0.1571, 0.2817, 0.1136, 0.2964, 0.1425, 0.3267, 0.1523, 0.2964, 0.1571, 0.2817, 0.1136, 0.2964, 0.1523, 0.2964, 0.1425, 0.3267, 0.1136, 0.2964, 0.1235, 0.3267, 0.1028, 0.2632, 0.1088, 0.2817, 0.1571, 0.2817, 0.1136, 0.2964, 0.1571, 0.2817, 0.1088, 0.2817, 0.1028, 0.2632, 0.06982, 0.3101, 0.1088, 0.2817, 0.1088, 0.2817, 0.06982, 0.3101, 0.1136, 0.2964, 0.1329, 0.356, 0.1235, 0.3267, 0.108, 0.3379, 0.1136, 0.2964, 0.108, 0.3379, 0.1235, 0.3267, 0.1329, 0.356, 0.108, 0.3379, 0.1021, 0.356, 0.108, 0.3379, 0.07013, 0.356, 0.1021, 0.356, 0.06982, 0.3101, 0.08221, 0.3193, 0.1136, 0.2964, 0.108, 0.3379, 0.1136, 0.2964, 0.08221, 0.3193, 0.07013, 0.356, 0.108, 0.3379, 0.08221, 0.3193, 0.06982, 0.3101, 0.05484, 0.356, 0.08221, 0.3193, 0.05484, 0.356, 0.07013, 0.356, 0.08221, 0.3193, 0.1028, 0.2632, 0.1707, 0.2402, 0.09528, 0.2402, 0.0343, 0.2842, 0.1028, 0.2632, 0.09528, 0.2402, 0.1707, 0.2402, 0.1028, 0.2632, 0.1631, 0.2632, 0.2317, 0.2842, 0.1707, 0.2402, 0.1631, 0.2632, 0.1028, 0.2632, 0.0343, 0.2842, 0.05405, 0.2988, 0.01097, 0.356, 0.05405, 0.2988, 0.0343, 0.2842, 0.1088, 0.2817, 0.1631, 0.2632, 0.1028, 0.2632, 0.05405, 0.2988, 0.1088, 0.2817, 0.1028, 0.2632, 0.2317, 0.2842, 0.1631, 0.2632, 0.2119, 0.2988, 0.2549, 0.356, 0.2317, 0.2842, 0.2119, 0.2988, 0.1631, 0.2632, 0.1088, 0.2817, 0.1571, 0.2817, 0.1571, 0.2817, 0.2119, 0.2988, 0.1631, 0.2632, 0.1088, 0.2817, 0.05405, 0.2988, 0.06982, 0.3101, 0.1136, 0.2964, 0.1571, 0.2817, 0.1088, 0.2817, 0.06982, 0.3101, 0.1136, 0.2964, 0.1088, 0.2817, 0.05405, 0.2988, 0.01097, 0.356, 0.03537, 0.356, 0.03537, 0.356, 0.06982, 0.3101, 0.05405, 0.2988, 0.05405, 0.4136, 0.03537, 0.356, 0.01097, 0.356, 0.01097, 0.356, 0.0343, 0.4277, 0.05405, 0.4136, 0.06982, 0.3101, 0.03537, 0.356, 0.05484, 0.356, 0.1028, 0.4487, 0.05405, 0.4136, 0.0343, 0.4277, 0.0343, 0.4277, 0.09528, 0.4722, 0.1028, 0.4487, 0.1707, 0.4722, 0.1028, 0.4487, 0.09528, 0.4722, 0.06982, 0.4019, 0.03537, 0.356, 0.05405, 0.4136, 0.03537, 0.356, 0.06982, 0.4019, 0.05484, 0.356, 0.1088, 0.4302, 0.05405, 0.4136, 0.1028, 0.4487, 0.05405, 0.4136, 0.1088, 0.4302, 0.06982, 0.4019, 0.1028, 0.4487, 0.1707, 0.4722, 0.1631, 0.4487, 0.1028, 0.4487, 0.1631, 0.4487, 0.1088, 0.4302, 0.2317, 0.4277, 0.1631, 0.4487, 0.1707, 0.4722, 0.1136, 0.4155, 0.06982, 0.4019, 0.1088, 0.4302, 0.1631, 0.4487, 0.2317, 0.4277, 0.2119, 0.4136, 0.2549, 0.356, 0.2119, 0.4136, 0.2317, 0.4277, 0.1631, 0.4487, 0.1571, 0.4302, 0.1088, 0.4302, 0.1631, 0.4487, 0.2119, 0.4136, 0.1571, 0.4302, 0.1088, 0.4302, 0.1571, 0.4302, 0.1136, 0.4155, 0.2119, 0.4136, 0.2549, 0.356, 0.2306, 0.356, 0.2119, 0.2988, 0.2306, 0.356, 0.2549, 0.356, 0.1962, 0.4019, 0.1571, 0.4302, 0.2119, 0.4136, 0.2306, 0.356, 0.1962, 0.4019, 0.2119, 0.4136, 0.1962, 0.3101, 0.2306, 0.356, 0.2119, 0.2988, 0.2119, 0.2988, 0.1571, 0.2817, 0.1962, 0.3101, 0.1962, 0.4019, 0.2306, 0.356, 0.2111, 0.356, 0.2306, 0.356, 0.1962, 0.3101, 0.2111, 0.356, 0.1958, 0.356, 0.1962, 0.4019, 0.2111, 0.356, 0.1962, 0.3101, 0.1958, 0.356, 0.2111, 0.356, 0.1837, 0.3931, 0.1571, 0.4302, 0.1962, 0.4019, 0.1962, 0.4019, 0.1958, 0.356, 0.1837, 0.3931, 0.1523, 0.2964, 0.1962, 0.3101, 0.1571, 0.2817, 0.1571, 0.2817, 0.1136, 0.2964, 0.1523, 0.2964, 0.1958, 0.356, 0.1962, 0.3101, 0.1837, 0.3193, 0.1962, 0.3101, 0.1523, 0.2964, 0.1837, 0.3193, 0.1571, 0.4302, 0.1837, 0.3931, 0.1523, 0.4155, 0.1571, 0.4302, 0.1523, 0.4155, 0.1136, 0.4155, 0.1837, 0.3931, 0.1425, 0.3853, 0.1523, 0.4155, 0.1523, 0.4155, 0.1235, 0.3853, 0.1136, 0.4155, 0.1235, 0.3853, 0.1523, 0.4155, 0.1425, 0.3853, 0.1425, 0.3853, 0.1837, 0.3931, 0.1578, 0.374, 0.1958, 0.356, 0.1578, 0.374, 0.1837, 0.3931, 0.08221, 0.3931, 0.1136, 0.4155, 0.1235, 0.3853, 0.06982, 0.4019, 0.1136, 0.4155, 0.08221, 0.3931, 0.08221, 0.3931, 0.05484, 0.356, 0.06982, 0.4019, 0.1578, 0.374, 0.1958, 0.356, 0.1638, 0.356, 0.05484, 0.356, 0.08221, 0.3931, 0.07013, 0.356, 0.1638, 0.356, 0.1958, 0.356, 0.1578, 0.3379, 0.1958, 0.356, 0.1837, 0.3193, 0.1578, 0.3379, 0.1329, 0.356, 0.1578, 0.374, 0.1638, 0.356, 0.1329, 0.356, 0.1638, 0.356, 0.1578, 0.3379, 0.1329, 0.356, 0.1425, 0.3853, 0.1578, 0.374, 0.1329, 0.356, 0.1235, 0.3853, 0.1425, 0.3853, 0.1837, 0.3193, 0.1425, 0.3267, 0.1578, 0.3379, 0.1329, 0.356, 0.1578, 0.3379, 0.1425, 0.3267, 0.1523, 0.2964, 0.1425, 0.3267, 0.1837, 0.3193, 0.108, 0.374, 0.08221, 0.3931, 0.1235, 0.3853, 0.1329, 0.356, 0.108, 0.374, 0.1235, 0.3853, 0.108, 0.374, 0.07013, 0.356, 0.08221, 0.3931, 0.1523, 0.2964, 0.1235, 0.3267, 0.1425, 0.3267, 0.1329, 0.356, 0.1425, 0.3267, 0.1235, 0.3267, 0.1235, 0.3267, 0.1523, 0.2964, 0.1136, 0.2964, 0.1329, 0.356, 0.1021, 0.356, 0.108, 0.374, 0.07013, 0.356, 0.108, 0.374, 0.1021, 0.356, 0.1329, 0.356, 0.108, 0.3379, 0.1021, 0.356, 0.108, 0.3379, 0.07013, 0.356, 0.1021, 0.356, 0.1329, 0.356, 0.1235, 0.3267, 0.108, 0.3379, 0.07013, 0.356, 0.108, 0.3379, 0.08221, 0.3193, 0.1235, 0.3267, 0.08221, 0.3193, 0.108, 0.3379, 0.08221, 0.3193, 0.1235, 0.3267, 0.1136, 0.2964, 0.08221, 0.3193, 0.05484, 0.356, 0.07013, 0.356, 0.08221, 0.3193, 0.1136, 0.2964, 0.06982, 0.3101, 0.05484, 0.356, 0.08221, 0.3193, 0.06982, 0.3101])
_uv.active_render = True
_uv = me_flower_02.uv_layers.new(name='LightMapUV')
_uv.uv.foreach_set('vector', [0.7578, 0.07568, 0.8374, 0.1016, 0.7578, 0.1016, 0.8374, 0.1016, 0.7578, 0.07568, 0.8374, 0.07568, 0.8374, 0.07568, 0.9082, 0.1016, 0.8374, 0.1016, 0.7578, 0.04883, 0.8374, 0.07568, 0.7578, 0.07568, 0.9082, 0.1016, 0.8374, 0.07568, 0.9082, 0.07568, 0.9082, 0.07568, 0.9482, 0.1016, 0.9082, 0.1016, 0.9482, 0.1016, 0.9082, 0.07568, 0.9482, 0.07568, 0.8374, 0.07568, 0.7578, 0.04883, 0.8374, 0.04883, 0.8374, 0.04883, 0.9082, 0.07568, 0.8374, 0.07568, 0.7578, 0.0249, 0.8374, 0.0249, 0.7578, 0.04883, 0.8374, 0.04883, 0.7578, 0.04883, 0.8374, 0.0249, 0.9082, 0.04883, 0.9482, 0.07568, 0.9082, 0.07568, 0.9082, 0.07568, 0.8374, 0.04883, 0.9082, 0.04883, 0.8374, 0.0249, 0.9082, 0.04883, 0.8374, 0.04883, 0.9482, 0.07568, 0.9082, 0.04883, 0.9482, 0.04883, 0.9082, 0.04883, 0.8374, 0.0249, 0.9082, 0.0249, 0.9482, 0.04883, 0.9082, 0.04883, 0.9482, 0.0249, 0.9482, 0.0249, 0.9082, 0.04883, 0.9082, 0.0249, 0.5718, 0.9922, 0.5967, 0.9072, 0.5967, 0.9922, 0.5967, 0.9072, 0.5718, 0.9922, 0.5718, 0.9072, 0.5718, 0.9072, 0.5967, 0.8314, 0.5967, 0.9072, 0.5718, 0.9922, 0.5459, 0.9072, 0.5718, 0.9072, 0.5459, 0.9072, 0.5718, 0.9922, 0.5459, 0.9922, 0.5234, 0.9922, 0.5459, 0.9072, 0.5459, 0.9922, 0.5459, 0.9072, 0.5234, 0.9922, 0.5234, 0.9072, 0.5967, 0.8314, 0.5718, 0.9072, 0.5718, 0.8314, 0.5718, 0.8314, 0.5967, 0.7887, 0.5967, 0.8314, 0.5967, 0.7887, 0.5718, 0.8314, 0.5718, 0.7887, 0.5459, 0.8314, 0.5718, 0.9072, 0.5459, 0.9072, 0.5718, 0.9072, 0.5459, 0.8314, 0.5718, 0.8314, 0.5234, 0.9072, 0.5459, 0.8314, 0.5459, 0.9072, 0.5459, 0.8314, 0.5718, 0.7887, 0.5718, 0.8314, 0.5459, 0.8314, 0.5234, 0.9072, 0.5234, 0.8314, 0.5718, 0.7887, 0.5459, 0.8314, 0.5459, 0.7887, 0.5234, 0.7887, 0.5459, 0.8314, 0.5234, 0.8314, 0.5459, 0.7887, 0.5459, 0.8314, 0.5234, 0.7887, 0.7734, 0.1724, 0.874, 0.1953, 0.7734, 0.1953, 0.874, 0.1953, 0.7734, 0.1724, 0.874, 0.1724, 0.7734, 0.1494, 0.874, 0.1724, 0.7734, 0.1724, 0.9502, 0.1953, 0.874, 0.1953, 0.9502, 0.1724, 0.874, 0.1724, 0.9502, 0.1724, 0.874, 0.1953, 0.874, 0.1724, 0.7734, 0.1494, 0.8745, 0.1494, 0.8745, 0.1494, 0.9502, 0.1724, 0.874, 0.1724, 0.7734, 0.1284, 0.8745, 0.1494, 0.7734, 0.1494, 0.9502, 0.1724, 0.8745, 0.1494, 0.9502, 0.1494, 0.8745, 0.1494, 0.7734, 0.1284, 0.8755, 0.1284, 0.8745, 0.1494, 0.9502, 0.1284, 0.9502, 0.1494, 0.8755, 0.1284, 0.9502, 0.1284, 0.8745, 0.1494, 0.8677, 0.229, 0.9268, 0.3677, 0.9019, 0.2183, 0.7979, 0.3662, 0.8677, 0.229, 0.8359, 0.2173, 0.9268, 0.3677, 0.8677, 0.229, 0.8613, 0.373, 0.8677, 0.229, 0.7979, 0.3662, 0.8613, 0.373, 0.8599, 0.4873, 0.9268, 0.3677, 0.8613, 0.373, 0.7979, 0.3662, 0.8599, 0.4873, 0.8613, 0.373, 0.9268, 0.3677, 0.8599, 0.4873, 0.9326, 0.4907, 0.8599, 0.4873, 0.7979, 0.3662, 0.7891, 0.4902, 0.8599, 0.4873, 0.9067, 0.5957, 0.9326, 0.4907, 0.8198, 0.5955, 0.8599, 0.4873, 0.7891, 0.4902, 0.9067, 0.5957, 0.8599, 0.4873, 0.8623, 0.5854, 0.8599, 0.4873, 0.8198, 0.5955, 0.8623, 0.5854, 0.9067, 0.5957, 0.8623, 0.5854, 0.8672, 0.6797, 0.8623, 0.5854, 0.8198, 0.5955, 0.8672, 0.6797, 0.7397, 0.9798, 0.7959, 0.8339, 0.7725, 0.9912, 0.709, 0.9922, 0.6724, 0.8352, 0.7397, 0.9798, 0.7959, 0.8339, 0.7397, 0.9798, 0.7334, 0.8282, 0.7397, 0.9798, 0.6724, 0.8352, 0.7334, 0.8282, 0.7319, 0.7078, 0.7959, 0.8339, 0.7334, 0.8282, 0.6724, 0.8352, 0.7319, 0.7078, 0.7334, 0.8282, 0.7959, 0.8339, 0.7319, 0.7078, 0.8018, 0.7041, 0.7319, 0.7078, 0.6724, 0.8352, 0.6636, 0.7051, 0.7319, 0.7078, 0.7773, 0.5938, 0.8018, 0.7041, 0.6938, 0.594, 0.7319, 0.7078, 0.6636, 0.7051, 0.7773, 0.5938, 0.7319, 0.7078, 0.7344, 0.6045, 0.7319, 0.7078, 0.6938, 0.594, 0.7344, 0.6045, 0.7773, 0.5938, 0.7344, 0.6045, 0.7393, 0.5051, 0.7344, 0.6045, 0.6938, 0.594, 0.7393, 0.5051, 0.9419, 0.983, 0.9863, 0.875, 0.9678, 0.9914, 0.918, 0.9922, 0.8892, 0.876, 0.9419, 0.983, 0.9863, 0.875, 0.9419, 0.983, 0.937, 0.8708, 0.8892, 0.876, 0.937, 0.8708, 0.9419, 0.983, 0.936, 0.7817, 0.9863, 0.875, 0.937, 0.8708, 0.8892, 0.876, 0.936, 0.7817, 0.937, 0.8708, 0.936, 0.7817, 0.8892, 0.876, 0.8828, 0.7797, 0.9863, 0.875, 0.936, 0.7817, 0.9907, 0.7791, 0.9058, 0.6975, 0.936, 0.7817, 0.8828, 0.7797, 0.938, 0.7053, 0.9907, 0.7791, 0.936, 0.7817, 0.936, 0.7817, 0.9058, 0.6975, 0.938, 0.7053, 0.9907, 0.7791, 0.938, 0.7053, 0.9717, 0.6973, 0.938, 0.7053, 0.9058, 0.6975, 0.9419, 0.6318, 0.9717, 0.6973, 0.938, 0.7053, 0.9419, 0.6318, 0.2366, 0.6028, 0.1705, 0.4316, 0.1982, 0.6162, 0.2725, 0.6172, 0.3154, 0.4331, 0.2366, 0.6028, 0.1705, 0.4316, 0.2366, 0.6028, 0.2441, 0.4248, 0.2366, 0.6028, 0.3154, 0.4331, 0.2441, 0.4248, 0.2441, 0.4248, 0.2458, 0.2837, 0.1705, 0.4316, 0.3154, 0.4331, 0.2458, 0.2837, 0.2441, 0.4248, 0.1705, 0.4316, 0.2458, 0.2837, 0.1641, 0.2793, 0.2458, 0.2837, 0.3154, 0.4331, 0.3254, 0.2803, 0.2458, 0.2837, 0.1926, 0.1494, 0.1641, 0.2793, 0.3254, 0.2803, 0.2905, 0.1499, 0.2458, 0.2837, 0.1926, 0.1494, 0.2458, 0.2837, 0.2428, 0.1621, 0.2458, 0.2837, 0.2905, 0.1499, 0.2428, 0.1621, 0.1926, 0.1494, 0.2428, 0.1621, 0.2373, 0.04541, 0.2428, 0.1621, 0.2905, 0.1499, 0.2373, 0.04541, 0.6831, 0.04639, 0.6748, 0.1938, 0.7256, 0.03564, 0.6748, 0.1938, 0.6831, 0.04639, 0.644, 0.03467, 0.7256, 0.03564, 0.6748, 0.1938, 0.7559, 0.1885, 0.644, 0.03467, 0.5967, 0.187, 0.6748, 0.1938, 0.6748, 0.1938, 0.6733, 0.311, 0.7559, 0.1885, 0.5967, 0.187, 0.6733, 0.311, 0.6748, 0.1938, 0.7559, 0.1885, 0.6733, 0.311, 0.7632, 0.3145, 0.6733, 0.311, 0.5967, 0.187, 0.5859, 0.314, 0.6733, 0.311, 0.7314, 0.4219, 0.7632, 0.3145, 0.624, 0.4219, 0.6733, 0.311, 0.5859, 0.314, 0.7314, 0.4219, 0.6733, 0.311, 0.6763, 0.4116, 0.6733, 0.311, 0.624, 0.4219, 0.6763, 0.4116, 0.7314, 0.4219, 0.6763, 0.4116, 0.6826, 0.5078, 0.6763, 0.4116, 0.624, 0.4219, 0.6826, 0.5078, 0.0553, 0.02539, 0.06021, 0.1348, 0.03024, 0.01709, 0.07874, 0.01611, 0.06021, 0.1348, 0.0553, 0.02539, 0.01205, 0.1304, 0.03024, 0.01709, 0.06021, 0.1348, 0.06021, 0.1348, 0.07874, 0.01611, 0.1069, 0.1294, 0.01205, 0.1304, 0.06021, 0.1348, 0.06134, 0.2212, 0.1069, 0.1294, 0.06134, 0.2212, 0.06021, 0.1348, 0.007812, 0.2241, 0.01205, 0.1304, 0.06134, 0.2212, 0.06134, 0.2212, 0.1069, 0.1294, 0.1134, 0.2231, 0.06134, 0.2212, 0.02655, 0.3037, 0.007812, 0.2241, 0.06134, 0.2212, 0.1134, 0.2231, 0.09058, 0.3037, 0.02655, 0.3037, 0.06134, 0.2212, 0.05939, 0.2959, 0.05939, 0.2959, 0.06134, 0.2212, 0.09058, 0.3037, 0.02655, 0.3037, 0.05939, 0.2959, 0.05573, 0.3672, 0.05939, 0.2959, 0.09058, 0.3037, 0.05573, 0.3672, 0.01439, 0.5874, 0.04263, 0.394, 0.08923, 0.5945, 0.08154, 0.4077, 0.08923, 0.5945, 0.04263, 0.394, 0.118, 0.3926, 0.08923, 0.5945, 0.08154, 0.4077, 0.08923, 0.5945, 0.007812, 0.7473, 0.01439, 0.5874, 0.08923, 0.5945, 0.118, 0.3926, 0.1616, 0.5859, 0.007812, 0.7473, 0.08923, 0.5945, 0.09094, 0.7427, 0.1616, 0.5859, 0.09094, 0.7427, 0.08923, 0.5945, 0.09094, 0.7427, 0.1616, 0.5859, 0.1718, 0.7461, 0.09094, 0.7427, 0.0369, 0.8832, 0.007812, 0.7473, 0.09094, 0.7427, 0.1718, 0.7461, 0.1364, 0.883, 0.0369, 0.8832, 0.09094, 0.7427, 0.08789, 0.87, 0.08789, 0.87, 0.09094, 0.7427, 0.1364, 0.883, 0.0369, 0.8832, 0.08789, 0.87, 0.08221, 0.9922, 0.08789, 0.87, 0.1364, 0.883, 0.08221, 0.9922, 0.3591, 0.1973, 0.3359, 0.1294, 0.3359, 0.2051, 0.3801, 0.2661, 0.3591, 0.1973, 0.3359, 0.2051, 0.3359, 0.1294, 0.3591, 0.1973, 0.3591, 0.1372, 0.3801, 0.06836, 0.3359, 0.1294, 0.3591, 0.1372, 0.3591, 0.1973, 0.3801, 0.2661, 0.3945, 0.2461, 0.4521, 0.2891, 0.3945, 0.2461, 0.3801, 0.2661, 0.3591, 0.1372, 0.3945, 0.08838, 0.3801, 0.06836, 0.4521, 0.04492, 0.3801, 0.06836, 0.3945, 0.08838, 0.3777, 0.1914, 0.3591, 0.1372, 0.3591, 0.1973, 0.3945, 0.2461, 0.3777, 0.1914, 0.3591, 0.1973, 0.3777, 0.1431, 0.3945, 0.08838, 0.3591, 0.1372, 0.3591, 0.1372, 0.3777, 0.1914, 0.3777, 0.1431, 0.3945, 0.08838, 0.4521, 0.06934, 0.4521, 0.04492, 0.3945, 0.08838, 0.3777, 0.1431, 0.406, 0.104, 0.406, 0.104, 0.4521, 0.06934, 0.3945, 0.08838, 0.5093, 0.08838, 0.4521, 0.04492, 0.4521, 0.06934, 0.4521, 0.04492, 0.5093, 0.08838, 0.5239, 0.06836, 0.4521, 0.06934, 0.406, 0.104, 0.4521, 0.08887, 0.5449, 0.1372, 0.5239, 0.06836, 0.5093, 0.08838, 0.5239, 0.06836, 0.5449, 0.1372, 0.5684, 0.1294, 0.5449, 0.1372, 0.5684, 0.2051, 0.5684, 0.1294, 0.4521, 0.06934, 0.498, 0.104, 0.5093, 0.08838, 0.498, 0.104, 0.4521, 0.06934, 0.4521, 0.08887, 0.5093, 0.08838, 0.5264, 0.1431, 0.5449, 0.1372, 0.5264, 0.1431, 0.5093, 0.08838, 0.498, 0.104, 0.5684, 0.2051, 0.5449, 0.1372, 0.5449, 0.1973, 0.5449, 0.1973, 0.5239, 0.2661, 0.5684, 0.2051, 0.5264, 0.1914, 0.5449, 0.1372, 0.5264, 0.1431, 0.5449, 0.1372, 0.5264, 0.1914, 0.5449, 0.1973, 0.5239, 0.2661, 0.5449, 0.1973, 0.5093, 0.2461, 0.5264, 0.1914, 0.5093, 0.2461, 0.5449, 0.1973, 0.4521, 0.2891, 0.5239, 0.2661, 0.5093, 0.2461, 0.5264, 0.1431, 0.5117, 0.1865, 0.5264, 0.1914, 0.5093, 0.2461, 0.4521, 0.2646, 0.4521, 0.2891, 0.3945, 0.2461, 0.4521, 0.2891, 0.4521, 0.2646, 0.5093, 0.2461, 0.5264, 0.1914, 0.498, 0.2305, 0.498, 0.2305, 0.4521, 0.2646, 0.5093, 0.2461, 0.5117, 0.1865, 0.498, 0.2305, 0.5264, 0.1914, 0.4521, 0.2646, 0.406, 0.2305, 0.3945, 0.2461, 0.406, 0.2305, 0.3777, 0.1914, 0.3945, 0.2461, 0.4521, 0.2646, 0.498, 0.2305, 0.4521, 0.2456, 0.406, 0.2305, 0.4521, 0.2646, 0.4521, 0.2456, 0.498, 0.2305, 0.5117, 0.1865, 0.489, 0.2178, 0.489, 0.2178, 0.4521, 0.2456, 0.498, 0.2305, 0.4153, 0.2178, 0.3777, 0.1914, 0.406, 0.2305, 0.4521, 0.2456, 0.4153, 0.2178, 0.406, 0.2305, 0.3777, 0.1914, 0.4153, 0.2178, 0.3923, 0.1865, 0.3923, 0.1865, 0.3777, 0.1431, 0.3777, 0.1914, 0.4153, 0.2178, 0.4521, 0.2456, 0.4521, 0.23, 0.4521, 0.2456, 0.489, 0.2178, 0.4521, 0.23, 0.4153, 0.2178, 0.4229, 0.1768, 0.3923, 0.1865, 0.3777, 0.1431, 0.3923, 0.1865, 0.3923, 0.1479, 0.4229, 0.1768, 0.3923, 0.1479, 0.3923, 0.1865, 0.4153, 0.1162, 0.3777, 0.1431, 0.3923, 0.1479, 0.3777, 0.1431, 0.4153, 0.1162, 0.406, 0.104, 0.4153, 0.1162, 0.4521, 0.08887, 0.406, 0.104, 0.3923, 0.1479, 0.4229, 0.1768, 0.4229, 0.1577, 0.3923, 0.1479, 0.4229, 0.1577, 0.4153, 0.1162, 0.4229, 0.1768, 0.4153, 0.2178, 0.4341, 0.1924, 0.4521, 0.23, 0.4341, 0.1924, 0.4153, 0.2178, 0.4521, 0.167, 0.4229, 0.1577, 0.4229, 0.1768, 0.4521, 0.167, 0.4229, 0.1768, 0.4341, 0.1924, 0.4341, 0.1924, 0.4521, 0.23, 0.4521, 0.1982, 0.4521, 0.167, 0.4341, 0.1924, 0.4521, 0.1982, 0.4702, 0.1924, 0.4521, 0.1982, 0.4521, 0.23, 0.4521, 0.167, 0.4521, 0.1982, 0.4702, 0.1924, 0.4521, 0.23, 0.489, 0.2178, 0.4702, 0.1924, 0.489, 0.2178, 0.4814, 0.1768, 0.4702, 0.1924, 0.4521, 0.167, 0.4702, 0.1924, 0.4814, 0.1768, 0.4814, 0.1768, 0.489, 0.2178, 0.5117, 0.1865, 0.4521, 0.167, 0.4341, 0.1421, 0.4229, 0.1577, 0.4341, 0.1421, 0.4153, 0.1162, 0.4229, 0.1577, 0.5117, 0.1479, 0.4814, 0.1768, 0.5117, 0.1865, 0.5117, 0.1479, 0.5117, 0.1865, 0.5264, 0.1431, 0.498, 0.104, 0.5117, 0.1479, 0.5264, 0.1431, 0.4814, 0.1768, 0.5117, 0.1479, 0.4814, 0.1577, 0.4521, 0.167, 0.4814, 0.1768, 0.4814, 0.1577, 0.489, 0.1162, 0.5117, 0.1479, 0.498, 0.104, 0.489, 0.1162, 0.4814, 0.1577, 0.5117, 0.1479, 0.4521, 0.08887, 0.489, 0.1162, 0.498, 0.104, 0.4521, 0.167, 0.4814, 0.1577, 0.4702, 0.1421, 0.4814, 0.1577, 0.489, 0.1162, 0.4702, 0.1421, 0.489, 0.1162, 0.4521, 0.08887, 0.4521, 0.1045, 0.4521, 0.1045, 0.4702, 0.1421, 0.489, 0.1162, 0.4521, 0.08887, 0.4153, 0.1162, 0.4521, 0.1045, 0.4521, 0.1045, 0.4153, 0.1162, 0.4341, 0.1421, 0.4521, 0.167, 0.4702, 0.1421, 0.4521, 0.1362, 0.4702, 0.1421, 0.4521, 0.1045, 0.4521, 0.1362, 0.4521, 0.167, 0.4521, 0.1362, 0.4341, 0.1421, 0.4521, 0.1362, 0.4521, 0.1045, 0.4341, 0.1421, 0.6221, 0.5913, 0.5498, 0.6423, 0.5674, 0.6667, 0.479, 0.6956, 0.5674, 0.6667, 0.5498, 0.6423, 0.5498, 0.6423, 0.6221, 0.5913, 0.5938, 0.582, 0.6221, 0.4985, 0.5938, 0.582, 0.6221, 0.5913, 0.479, 0.6956, 0.5498, 0.6423, 0.479, 0.6653, 0.5938, 0.582, 0.6221, 0.4985, 0.5938, 0.5078, 0.4082, 0.6423, 0.479, 0.6956, 0.479, 0.6653, 0.479, 0.6956, 0.4082, 0.6423, 0.3906, 0.6667, 0.5498, 0.6423, 0.5938, 0.582, 0.5356, 0.6228, 0.5356, 0.6228, 0.479, 0.6653, 0.5498, 0.6423, 0.3645, 0.582, 0.3906, 0.6667, 0.4082, 0.6423, 0.3906, 0.6667, 0.3645, 0.582, 0.3359, 0.5913, 0.4082, 0.6423, 0.479, 0.6653, 0.4224, 0.6228, 0.4224, 0.6228, 0.3645, 0.582, 0.4082, 0.6423, 0.479, 0.6653, 0.479, 0.6414, 0.4224, 0.6228, 0.479, 0.6653, 0.5356, 0.6228, 0.479, 0.6414, 0.3645, 0.582, 0.4224, 0.6228, 0.3875, 0.5747, 0.4224, 0.6228, 0.479, 0.6414, 0.4336, 0.6074, 0.4336, 0.6074, 0.3875, 0.5747, 0.4224, 0.6228, 0.3645, 0.5078, 0.3359, 0.5913, 0.3645, 0.582, 0.3359, 0.5913, 0.3645, 0.5078, 0.3359, 0.4985, 0.3906, 0.4233, 0.3359, 0.4985, 0.3645, 0.5078, 0.3645, 0.582, 0.3875, 0.5747, 0.3875, 0.5151, 0.3645, 0.5078, 0.3645, 0.582, 0.3875, 0.5151, 0.3906, 0.4233, 0.3645, 0.5078, 0.4082, 0.4478, 0.4082, 0.4478, 0.479, 0.3945, 0.3906, 0.4233, 0.4082, 0.4478, 0.3645, 0.5078, 0.4224, 0.4673, 0.3645, 0.5078, 0.3875, 0.5151, 0.4224, 0.4673, 0.479, 0.3945, 0.4082, 0.4478, 0.479, 0.4248, 0.4224, 0.4673, 0.479, 0.4248, 0.4082, 0.4478, 0.5498, 0.4478, 0.479, 0.3945, 0.479, 0.4248, 0.479, 0.3945, 0.5498, 0.4478, 0.5674, 0.4233, 0.5498, 0.4478, 0.6221, 0.4985, 0.5674, 0.4233, 0.6221, 0.4985, 0.5498, 0.4478, 0.5938, 0.5078, 0.5498, 0.4478, 0.479, 0.4248, 0.5356, 0.4673, 0.5356, 0.4673, 0.5938, 0.5078, 0.5498, 0.4478, 0.479, 0.4248, 0.4224, 0.4673, 0.479, 0.4487, 0.479, 0.4487, 0.5356, 0.4673, 0.479, 0.4248, 0.4224, 0.4673, 0.3875, 0.5151, 0.4336, 0.4824, 0.4336, 0.4824, 0.479, 0.4487, 0.4224, 0.4673, 0.3875, 0.5151, 0.4055, 0.521, 0.4336, 0.4824, 0.3875, 0.5151, 0.3875, 0.5747, 0.4055, 0.521, 0.479, 0.4487, 0.4336, 0.4824, 0.479, 0.4678, 0.3875, 0.5747, 0.4055, 0.5688, 0.4055, 0.521, 0.3875, 0.5747, 0.4336, 0.6074, 0.4055, 0.5688, 0.4336, 0.4824, 0.4055, 0.521, 0.4429, 0.5332, 0.4055, 0.5688, 0.4429, 0.5332, 0.4055, 0.521, 0.4336, 0.4824, 0.4429, 0.5332, 0.4568, 0.5142, 0.4568, 0.5142, 0.479, 0.4678, 0.4336, 0.4824, 0.4429, 0.5332, 0.4055, 0.5688, 0.4429, 0.5566, 0.479, 0.4678, 0.4568, 0.5142, 0.479, 0.5068, 0.4055, 0.5688, 0.4568, 0.5757, 0.4429, 0.5566, 0.4336, 0.6074, 0.4568, 0.5757, 0.4055, 0.5688, 0.479, 0.5449, 0.4429, 0.5332, 0.4429, 0.5566, 0.479, 0.5449, 0.4568, 0.5142, 0.4429, 0.5332, 0.479, 0.5449, 0.4429, 0.5566, 0.4568, 0.5757, 0.479, 0.5449, 0.479, 0.5068, 0.4568, 0.5142, 0.479, 0.6223, 0.4568, 0.5757, 0.4336, 0.6074, 0.479, 0.6414, 0.479, 0.6223, 0.4336, 0.6074, 0.479, 0.5449, 0.4568, 0.5757, 0.479, 0.583, 0.4568, 0.5757, 0.479, 0.6223, 0.479, 0.583, 0.479, 0.6414, 0.5244, 0.6074, 0.479, 0.6223, 0.5244, 0.6074, 0.479, 0.6414, 0.5356, 0.6228, 0.479, 0.6223, 0.5015, 0.5757, 0.479, 0.583, 0.5244, 0.6074, 0.5015, 0.5757, 0.479, 0.6223, 0.479, 0.5449, 0.479, 0.583, 0.5015, 0.5757, 0.5356, 0.6228, 0.5527, 0.5688, 0.5244, 0.6074, 0.5527, 0.5688, 0.5015, 0.5757, 0.5244, 0.6074, 0.479, 0.5449, 0.5015, 0.5757, 0.5151, 0.5566, 0.5015, 0.5757, 0.5527, 0.5688, 0.5151, 0.5566, 0.479, 0.5449, 0.5151, 0.5566, 0.5151, 0.5332, 0.5527, 0.5688, 0.5356, 0.6228, 0.5708, 0.5747, 0.5938, 0.582, 0.5708, 0.5747, 0.5356, 0.6228, 0.5938, 0.582, 0.5938, 0.5078, 0.5708, 0.5747, 0.5527, 0.521, 0.5151, 0.5566, 0.5527, 0.5688, 0.5708, 0.5747, 0.5527, 0.521, 0.5527, 0.5688, 0.5151, 0.5566, 0.5527, 0.521, 0.5151, 0.5332, 0.5938, 0.5078, 0.5708, 0.5151, 0.5708, 0.5747, 0.5527, 0.521, 0.5708, 0.5747, 0.5708, 0.5151, 0.5938, 0.5078, 0.5356, 0.4673, 0.5708, 0.5151, 0.5708, 0.5151, 0.5356, 0.4673, 0.5527, 0.521, 0.479, 0.5449, 0.5151, 0.5332, 0.5015, 0.5142, 0.5527, 0.521, 0.5015, 0.5142, 0.5151, 0.5332, 0.479, 0.5449, 0.5015, 0.5142, 0.479, 0.5068, 0.5015, 0.5142, 0.479, 0.4678, 0.479, 0.5068, 0.5356, 0.4673, 0.5244, 0.4824, 0.5527, 0.521, 0.5015, 0.5142, 0.5527, 0.521, 0.5244, 0.4824, 0.479, 0.4678, 0.5015, 0.5142, 0.5244, 0.4824, 0.5356, 0.4673, 0.479, 0.4487, 0.5244, 0.4824, 0.479, 0.4487, 0.479, 0.4678, 0.5244, 0.4824, 0.3086, 0.7344, 0.3921, 0.7056, 0.2991, 0.7056, 0.224, 0.7604, 0.3086, 0.7344, 0.2991, 0.7056, 0.3921, 0.7056, 0.3086, 0.7344, 0.3828, 0.7344, 0.4673, 0.7604, 0.3921, 0.7056, 0.3828, 0.7344, 0.3086, 0.7344, 0.224, 0.7604, 0.2484, 0.7781, 0.1953, 0.8489, 0.2484, 0.7781, 0.224, 0.7604, 0.3159, 0.7572, 0.3828, 0.7344, 0.3086, 0.7344, 0.2484, 0.7781, 0.3159, 0.7572, 0.3086, 0.7344, 0.4673, 0.7604, 0.3828, 0.7344, 0.4431, 0.7781, 0.4961, 0.8489, 0.4673, 0.7604, 0.4431, 0.7781, 0.3828, 0.7344, 0.3159, 0.7572, 0.3755, 0.7572, 0.3755, 0.7572, 0.4431, 0.7781, 0.3828, 0.7344, 0.3159, 0.7572, 0.2484, 0.7781, 0.2678, 0.7922, 0.3218, 0.7753, 0.3755, 0.7572, 0.3159, 0.7572, 0.2678, 0.7922, 0.3218, 0.7753, 0.3159, 0.7572, 0.2484, 0.7781, 0.1953, 0.8489, 0.2253, 0.8489, 0.2253, 0.8489, 0.2678, 0.7922, 0.2484, 0.7781, 0.2484, 0.9197, 0.2253, 0.8489, 0.1953, 0.8489, 0.1953, 0.8489, 0.224, 0.9375, 0.2484, 0.9197, 0.2678, 0.7922, 0.2253, 0.8489, 0.2494, 0.8489, 0.3086, 0.9635, 0.2484, 0.9197, 0.224, 0.9375, 0.224, 0.9375, 0.2991, 0.9922, 0.3086, 0.9635, 0.3921, 0.9922, 0.3086, 0.9635, 0.2991, 0.9922, 0.2678, 0.9056, 0.2253, 0.8489, 0.2484, 0.9197, 0.2253, 0.8489, 0.2678, 0.9056, 0.2494, 0.8489, 0.3159, 0.9406, 0.2484, 0.9197, 0.3086, 0.9635, 0.2484, 0.9197, 0.3159, 0.9406, 0.2678, 0.9056, 0.3086, 0.9635, 0.3921, 0.9922, 0.3828, 0.9635, 0.3086, 0.9635, 0.3828, 0.9635, 0.3159, 0.9406, 0.4673, 0.9375, 0.3828, 0.9635, 0.3921, 0.9922, 0.3218, 0.9226, 0.2678, 0.9056, 0.3159, 0.9406, 0.3828, 0.9635, 0.4673, 0.9375, 0.4431, 0.9197, 0.4961, 0.8489, 0.4431, 0.9197, 0.4673, 0.9375, 0.3828, 0.9635, 0.3755, 0.9406, 0.3159, 0.9406, 0.3828, 0.9635, 0.4431, 0.9197, 0.3755, 0.9406, 0.3159, 0.9406, 0.3755, 0.9406, 0.3218, 0.9226, 0.4431, 0.9197, 0.4961, 0.8489, 0.4661, 0.8489, 0.4431, 0.7781, 0.4661, 0.8489, 0.4961, 0.8489, 0.4236, 0.9056, 0.3755, 0.9406, 0.4431, 0.9197, 0.4661, 0.8489, 0.4236, 0.9056, 0.4431, 0.9197, 0.4236, 0.7922, 0.4661, 0.8489, 0.4431, 0.7781, 0.4431, 0.7781, 0.3755, 0.7572, 0.4236, 0.7922, 0.4236, 0.9056, 0.4661, 0.8489, 0.4421, 0.8489, 0.4661, 0.8489, 0.4236, 0.7922, 0.4421, 0.8489, 0.4231, 0.8489, 0.4236, 0.9056, 0.4421, 0.8489, 0.4236, 0.7922, 0.4231, 0.8489, 0.4421, 0.8489, 0.4082, 0.8944, 0.3755, 0.9406, 0.4236, 0.9056, 0.4236, 0.9056, 0.4231, 0.8489, 0.4082, 0.8944, 0.3696, 0.7753, 0.4236, 0.7922, 0.3755, 0.7572, 0.3755, 0.7572, 0.3218, 0.7753, 0.3696, 0.7753, 0.4231, 0.8489, 0.4236, 0.7922, 0.4082, 0.8033, 0.4236, 0.7922, 0.3696, 0.7753, 0.4082, 0.8033, 0.3755, 0.9406, 0.4082, 0.8944, 0.3696, 0.9226, 0.3755, 0.9406, 0.3696, 0.9226, 0.3218, 0.9226, 0.4082, 0.8944, 0.3574, 0.8851, 0.3696, 0.9226, 0.3696, 0.9226, 0.334, 0.8851, 0.3218, 0.9226, 0.334, 0.8851, 0.3696, 0.9226, 0.3574, 0.8851, 0.3574, 0.8851, 0.4082, 0.8944, 0.3765, 0.8712, 0.4231, 0.8489, 0.3765, 0.8712, 0.4082, 0.8944, 0.2832, 0.8944, 0.3218, 0.9226, 0.334, 0.8851, 0.2678, 0.9056, 0.3218, 0.9226, 0.2832, 0.8944, 0.2832, 0.8944, 0.2494, 0.8489, 0.2678, 0.9056, 0.3765, 0.8712, 0.4231, 0.8489, 0.3838, 0.8489, 0.2494, 0.8489, 0.2832, 0.8944, 0.2683, 0.8489, 0.3838, 0.8489, 0.4231, 0.8489, 0.3765, 0.8267, 0.4231, 0.8489, 0.4082, 0.8033, 0.3765, 0.8267, 0.3457, 0.8489, 0.3765, 0.8712, 0.3838, 0.8489, 0.3457, 0.8489, 0.3838, 0.8489, 0.3765, 0.8267, 0.3457, 0.8489, 0.3574, 0.8851, 0.3765, 0.8712, 0.3457, 0.8489, 0.334, 0.8851, 0.3574, 0.8851, 0.4082, 0.8033, 0.3574, 0.8127, 0.3765, 0.8267, 0.3457, 0.8489, 0.3765, 0.8267, 0.3574, 0.8127, 0.3696, 0.7753, 0.3574, 0.8127, 0.4082, 0.8033, 0.3149, 0.8712, 0.2832, 0.8944, 0.334, 0.8851, 0.3457, 0.8489, 0.3149, 0.8712, 0.334, 0.8851, 0.3149, 0.8712, 0.2683, 0.8489, 0.2832, 0.8944, 0.3696, 0.7753, 0.334, 0.8127, 0.3574, 0.8127, 0.3457, 0.8489, 0.3574, 0.8127, 0.334, 0.8127, 0.334, 0.8127, 0.3696, 0.7753, 0.3218, 0.7753, 0.3457, 0.8489, 0.3076, 0.8489, 0.3149, 0.8712, 0.2683, 0.8489, 0.3149, 0.8712, 0.3076, 0.8489, 0.3457, 0.8489, 0.3149, 0.8267, 0.3076, 0.8489, 0.3149, 0.8267, 0.2683, 0.8489, 0.3076, 0.8489, 0.3457, 0.8489, 0.334, 0.8127, 0.3149, 0.8267, 0.2683, 0.8489, 0.3149, 0.8267, 0.2832, 0.8033, 0.334, 0.8127, 0.2832, 0.8033, 0.3149, 0.8267, 0.2832, 0.8033, 0.334, 0.8127, 0.3218, 0.7753, 0.2832, 0.8033, 0.2494, 0.8489, 0.2683, 0.8489, 0.2832, 0.8033, 0.3218, 0.7753, 0.2678, 0.7922, 0.2494, 0.8489, 0.2832, 0.8033, 0.2678, 0.7922])
me_flower_02.materials.append(None)
me_flower_02.update()
me_flower_02.normals_split_custom_set([tuple(v) for v in zip(*[iter([0.5768, 0.7742, -0.2607, -0.937, 0.08659, -0.3386, -0.8846, 0.2054, -0.4186, -0.937, 0.08659, -0.3386, 0.5768, 0.7742, -0.2607, 0.7, 0.7, -0.1416, 0.7, 0.7, -0.1416, -0.8588, -0.007878, -0.5122, -0.937, 0.08659, -0.3386, 0.1816, -0.8133, 0.5528, 0.7, 0.7, -0.1416, 0.5768, 0.7742, -0.2607, -0.8588, -0.007878, -0.5122, 0.7, 0.7, -0.1416, 0.7079, 0.6685, -0.2281, 0.7079, 0.6685, -0.2281, -0.7485, -0.1497, -0.646, -0.8588, -0.007878, -0.5122, -0.7485, -0.1497, -0.646, 0.7079, 0.6685, -0.2281, 0.8321, 0.4945, -0.2512, 0.7, 0.7, -0.1416, 0.1816, -0.8133, 0.5528, 0.2355, -0.832, 0.5023, 0.2355, -0.832, 0.5023, 0.7079, 0.6685, -0.2281, 0.7, 0.7, -0.1416, -0.8846, 0.2054, -0.4186, -0.937, 0.08659, -0.3386, 0.1816, -0.8133, 0.5528, 0.2355, -0.832, 0.5023, 0.1816, -0.8133, 0.5528, -0.937, 0.08659, -0.3386, 0.2683, -0.9155, 0.2999, 0.8321, 0.4945, -0.2512, 0.7079, 0.6685, -0.2281, 0.7079, 0.6685, -0.2281, 0.2355, -0.832, 0.5023, 0.2683, -0.9155, 0.2999, -0.937, 0.08659, -0.3386, 0.2683, -0.9155, 0.2999, 0.2355, -0.832, 0.5023, 0.8321, 0.4945, -0.2512, 0.2683, -0.9155, 0.2999, 0.4884, -0.8666, 0.1024, 0.2683, -0.9155, 0.2999, -0.937, 0.08659, -0.3386, -0.8588, -0.007878, -0.5122, 0.4884, -0.8666, 0.1024, 0.2683, -0.9155, 0.2999, -0.7485, -0.1497, -0.646, -0.7485, -0.1497, -0.646, 0.2683, -0.9155, 0.2999, -0.8588, -0.007878, -0.5122, -0.9276, 0.3223, -0.1887, 0.1895, -0.9634, -0.1895, 0.2124, -0.9756, 0.05507, 0.1895, -0.9634, -0.1895, -0.9276, 0.3223, -0.1887, -0.9566, 0.2214, -0.1897, -0.9566, 0.2214, -0.1897, 0.3371, -0.729, -0.5958, 0.1895, -0.9634, -0.1895, -0.9276, 0.3223, -0.1887, 0.7546, 0.5423, 0.3694, -0.9566, 0.2214, -0.1897, 0.7546, 0.5423, 0.3694, -0.9276, 0.3223, -0.1887, 0.7217, 0.651, 0.2353, 0.2124, -0.9756, 0.05507, 0.7546, 0.5423, 0.3694, 0.7217, 0.651, 0.2353, 0.7546, 0.5423, 0.3694, 0.2124, -0.9756, 0.05507, 0.1895, -0.9634, -0.1895, 0.3371, -0.729, -0.5958, -0.9566, 0.2214, -0.1897, -0.9178, 0.3138, -0.2432, -0.9178, 0.3138, -0.2432, 0.5576, -0.4477, -0.699, 0.3371, -0.729, -0.5958, 0.5576, -0.4477, -0.699, -0.9178, 0.3138, -0.2432, -0.7778, 0.6285, -3.48e-06, 0.7295, 0.5177, 0.4471, -0.9566, 0.2214, -0.1897, 0.7546, 0.5423, 0.3694, -0.9566, 0.2214, -0.1897, 0.7295, 0.5177, 0.4471, -0.9178, 0.3138, -0.2432, 0.1895, -0.9634, -0.1895, 0.7295, 0.5177, 0.4471, 0.7546, 0.5423, 0.3694, 0.7295, 0.5177, 0.4471, -0.7778, 0.6285, -3.48e-06, -0.9178, 0.3138, -0.2432, 0.7295, 0.5177, 0.4471, 0.1895, -0.9634, -0.1895, 0.3371, -0.729, -0.5958, -0.7778, 0.6285, -3.48e-06, 0.7295, 0.5177, 0.4471, 0.3941, 0.7409, 0.5438, 0.5576, -0.4477, -0.699, 0.7295, 0.5177, 0.4471, 0.3371, -0.729, -0.5958, 0.3941, 0.7409, 0.5438, 0.7295, 0.5177, 0.4471, 0.5576, -0.4477, -0.699, 0.03926, 0.9973, 0.06282, -0.8868, -0.3531, 0.2982, -0.7595, -0.4272, 0.4905, -0.8868, -0.3531, 0.2982, 0.03926, 0.9973, 0.06282, -0.07085, 0.9922, -0.1024, 0.6305, -0.6542, -0.4177, -0.07085, 0.9922, -0.1024, 0.03926, 0.9973, 0.06282, -0.8673, -0.4888, 0.09462, -0.8868, -0.3531, 0.2982, -0.04729, 0.9452, -0.323, -0.07085, 0.9922, -0.1024, -0.04729, 0.9452, -0.323, -0.8868, -0.3531, 0.2982, -0.07085, 0.9922, -0.1024, 0.6305, -0.6542, -0.4177, 0.7383, -0.5969, -0.3142, 0.7383, -0.5969, -0.3142, -0.04729, 0.9452, -0.323, -0.07085, 0.9922, -0.1024, -0.7595, -0.4272, 0.4905, 0.7383, -0.5969, -0.3142, 0.6305, -0.6542, -0.4177, -0.04729, 0.9452, -0.323, 0.7383, -0.5969, -0.3142, 0.727, -0.6717, -0.1422, 0.7383, -0.5969, -0.3142, -0.7595, -0.4272, 0.4905, -0.8868, -0.3531, 0.2982, 0.7383, -0.5969, -0.3142, -0.8673, -0.4888, 0.09462, 0.727, -0.6717, -0.1422, -0.8868, -0.3531, 0.2982, -0.8673, -0.4888, 0.09462, 0.7383, -0.5969, -0.3142, -0.3856, 0.8419, 0.3777, 0.07848, 0.8319, 0.5494, 0.0943, 0.959, 0.2673, -0.6199, 0.4002, 0.6749, -0.3856, 0.8419, 0.3777, -0.7667, 0.5059, 0.3952, 0.07848, 0.8319, 0.5494, -0.3856, 0.8419, 0.3777, -0.2997, 0.6626, 0.6863, -0.3856, 0.8419, 0.3777, -0.6199, 0.4002, 0.6749, -0.2997, 0.6626, 0.6863, -0.03152, 0.2995, 0.9536, 0.07848, 0.8319, 0.5494, -0.2997, 0.6626, 0.6863, -0.6199, 0.4002, 0.6749, -0.03152, 0.2995, 0.9536, -0.2997, 0.6626, 0.6863, 0.07848, 0.8319, 0.5494, -0.03152, 0.2995, 0.9536, 0.2202, 0.5191, 0.8259, -0.03152, 0.2995, 0.9536, -0.6199, 0.4002, 0.6749, -0.2366, 0.05521, 0.97, -0.03152, 0.2995, 0.9536, 0.4979, 0.2766, 0.8219, 0.2202, 0.5191, 0.8259, 0.0552, -0.268, 0.9618, -0.03152, 0.2995, 0.9536, -0.2366, 0.05521, 0.97, 0.4979, 0.2766, 0.8219, -0.03152, 0.2995, 0.9536, 0.2993, -0.04726, 0.953, -0.03152, 0.2995, 0.9536, 0.0552, -0.268, 0.9618, 0.2993, -0.04726, 0.953, 0.4979, 0.2766, 0.8219, 0.2993, -0.04726, 0.953, 0.4806, -0.1339, 0.8667, 0.2993, -0.04726, 0.953, 0.0552, -0.268, 0.9618, 0.4806, -0.1339, 0.8667, -0.5102, -0.4002, 0.7613, -0.5359, 0.0394, 0.8433, -0.7239, -0.1339, 0.6768, -0.1897, -0.6325, 0.751, -0.03932, -0.4247, 0.9045, -0.5102, -0.4002, 0.7613, -0.5359, 0.0394, 0.8433, -0.5102, -0.4002, 0.7613, -0.3, -0.2053, 0.9316, -0.5102, -0.4002, 0.7613, -0.03932, -0.4247, 0.9045, -0.3, -0.2053, 0.9316, 0.0473, 0.1655, 0.9851, -0.5359, 0.0394, 0.8433, -0.3, -0.2053, 0.9316, -0.03932, -0.4247, 0.9045, 0.0473, 0.1655, 0.9851, -0.3, -0.2053, 0.9316, -0.5359, 0.0394, 0.8433, 0.0473, 0.1655, 0.9851, -0.1896, 0.3714, 0.9089, 0.0473, 0.1655, 0.9851, -0.03932, -0.4247, 0.9045, 0.2754, -0.04721, 0.9602, 0.0473, 0.1655, 0.9851, 0.06291, 0.6527, 0.755, -0.1896, 0.3714, 0.9089, 0.5573, 0.2198, 0.8007, 0.0473, 0.1655, 0.9851, 0.2754, -0.04721, 0.9602, 0.06291, 0.6527, 0.755, 0.0473, 0.1655, 0.9851, 0.3224, 0.4483, 0.8337, 0.0473, 0.1655, 0.9851, 0.5573, 0.2198, 0.8007, 0.3224, 0.4483, 0.8337, 0.06291, 0.6527, 0.755, 0.3224, 0.4483, 0.8337, 0.4271, 0.5774, 0.6959, 0.3224, 0.4483, 0.8337, 0.5573, 0.2198, 0.8007, 0.4271, 0.5774, 0.6959, -0.2997, -0.8046, 0.5126, -0.5917, -0.5207, 0.6154, -0.652, -0.6285, 0.4242, 0.1177, -0.8474, 0.5178, 0.08658, -0.7084, 0.7005, -0.2997, -0.8046, 0.5126, -0.5917, -0.5207, 0.6154, -0.2997, -0.8046, 0.5126, -0.2677, -0.6613, 0.7007, 0.08658, -0.7084, 0.7005, -0.2677, -0.6613, 0.7007, -0.2997, -0.8046, 0.5126, -0.2042, -0.3377, 0.9188, -0.5917, -0.5207, 0.6154, -0.2677, -0.6613, 0.7007, 0.08658, -0.7084, 0.7005, -0.2042, -0.3377, 0.9188, -0.2677, -0.6613, 0.7007, -0.2042, -0.3377, 0.9188, 0.08658, -0.7084, 0.7005, 0.1102, -0.4095, 0.9056, -0.5917, -0.5207, 0.6154, -0.2042, -0.3377, 0.9188, -0.5014, -0.2429, 0.8304, 0.2211, -0.08686, 0.9714, -0.2042, -0.3377, 0.9188, 0.1102, -0.4095, 0.9056, -0.1182, 5.448e-06, 0.993, -0.5014, -0.2429, 0.8304, -0.2042, -0.3377, 0.9188, -0.2042, -0.3377, 0.9188, 0.2211, -0.08686, 0.9714, -0.1182, 5.448e-06, 0.993, -0.5014, -0.2429, 0.8304, -0.1182, 5.448e-06, 0.993, -0.4581, 0.08691, 0.8846, -0.1182, 5.448e-06, 0.993, 0.2211, -0.08686, 0.9714, -0.08678, 0.1893, 0.9781, -0.4581, 0.08691, 0.8846, -0.1182, 5.448e-06, 0.993, -0.08678, 0.1893, 0.9781, 0.5349, -0.4955, 0.6843, 0.07074, -0.6524, 0.7546, 0.2761, -0.7574, 0.5917, 0.7099, -0.1894, 0.6784, 0.4628, -0.1177, 0.8786, 0.5349, -0.4955, 0.6843, 0.07074, -0.6524, 0.7546, 0.5349, -0.4955, 0.6843, 0.2837, -0.4098, 0.8669, 0.5349, -0.4955, 0.6843, 0.4628, -0.1177, 0.8786, 0.2837, -0.4098, 0.8669, 0.2837, -0.4098, 0.8669, -0.1498, -0.1498, 0.9773, 0.07074, -0.6524, 0.7546, 0.4628, -0.1177, 0.8786, -0.1498, -0.1498, 0.9773, 0.2837, -0.4098, 0.8669, 0.07074, -0.6524, 0.7546, -0.1498, -0.1498, 0.9773, -0.3225, -0.4011, 0.8574, -0.1498, -0.1498, 0.9773, 0.4628, -0.1177, 0.8786, 0.03942, 0.1025, 0.9939, -0.1498, -0.1498, 0.9773, -0.636, -0.1649, 0.7538, -0.3225, -0.4011, 0.8574, 0.03942, 0.1025, 0.9939, -0.2749, 0.3692, 0.8877, -0.1498, -0.1498, 0.9773, -0.636, -0.1649, 0.7538, -0.1498, -0.1498, 0.9773, -0.473, 0.1025, 0.8751, -0.1498, -0.1498, 0.9773, -0.2749, 0.3692, 0.8877, -0.473, 0.1025, 0.8751, -0.636, -0.1649, 0.7538, -0.473, 0.1025, 0.8751, -0.6124, 0.212, 0.7616, -0.473, 0.1025, 0.8751, -0.2749, 0.3692, 0.8877, -0.6124, 0.212, 0.7616, 0.03943, 0.6865, 0.726, 0.0551, 0.3857, 0.921, 0.4177, 0.6305, 0.6542, 0.0551, 0.3857, 0.921, 0.03943, 0.6865, 0.726, -0.3471, 0.6391, 0.6863, 0.4177, 0.6305, 0.6542, 0.0551, 0.3857, 0.921, 0.3687, 0.3452, 0.863, -0.3471, 0.6391, 0.6863, -0.2607, 0.3476, 0.9007, 0.0551, 0.3857, 0.921, 0.0551, 0.3857, 0.921, 0.06307, -0.1577, 0.9855, 0.3687, 0.3452, 0.863, -0.2607, 0.3476, 0.9007, 0.06307, -0.1577, 0.9855, 0.0551, 0.3857, 0.921, 0.3687, 0.3452, 0.863, 0.06307, -0.1577, 0.9855, 0.3082, -0.1423, 0.9406, 0.06307, -0.1577, 0.9855, -0.2607, 0.3476, 0.9007, -0.1896, -0.1422, 0.9715, 0.06307, -0.1577, 0.9855, 0.3154, -0.5282, 0.7884, 0.3082, -0.1423, 0.9406, -0.2048, -0.5356, 0.8192, 0.06307, -0.1577, 0.9855, -0.1896, -0.1422, 0.9715, 0.3154, -0.5282, 0.7884, 0.06307, -0.1577, 0.9855, 0.05514, -0.5593, 0.8271, 0.06307, -0.1577, 0.9855, -0.2048, -0.5356, 0.8192, 0.05514, -0.5593, 0.8271, 0.3154, -0.5282, 0.7884, 0.05514, -0.5593, 0.8271, 0.05522, -0.7255, 0.686, 0.05514, -0.5593, 0.8271, -0.2048, -0.5356, 0.8192, 0.05522, -0.7255, 0.686, -0.5274, 0.1968, 0.8265, -0.2906, 0.1649, 0.9425, -0.4571, 0.4412, 0.7723, -0.5654, -0.02355, 0.8245, -0.2906, 0.1649, 0.9425, -0.5274, 0.1968, 0.8265, -0.1964, 0.4164, 0.8877, -0.4571, 0.4412, 0.7723, -0.2906, 0.1649, 0.9425, -0.2906, 0.1649, 0.9425, -0.5654, -0.02355, 0.8245, -0.3542, -0.1102, 0.9287, -0.1964, 0.4164, 0.8877, -0.2906, 0.1649, 0.9425, 0.1181, 0.04724, 0.9919, -0.3542, -0.1102, 0.9287, 0.1181, 0.04724, 0.9919, -0.2906, 0.1649, 0.9425, 0.197, 0.3546, 0.914, -0.1964, 0.4164, 0.8877, 0.1181, 0.04724, 0.9919, 0.1181, 0.04724, 0.9919, -0.3542, -0.1102, 0.9287, 0.02356, -0.259, 0.9656, 0.1181, 0.04724, 0.9919, 0.5106, 0.2907, 0.8092, 0.197, 0.3546, 0.914, 0.1181, 0.04724, 0.9919, 0.02356, -0.259, 0.9656, 0.3213, -0.3919, 0.8621, 0.5106, 0.2907, 0.8092, 0.1181, 0.04724, 0.9919, 0.4466, -0.05484, 0.8931, 0.4466, -0.05484, 0.8931, 0.1181, 0.04724, 0.9919, 0.3213, -0.3919, 0.8621, 0.5106, 0.2907, 0.8092, 0.4466, -0.05484, 0.8931, 0.6073, -0.09466, 0.7888, 0.4466, -0.05484, 0.8931, 0.3213, -0.3919, 0.8621, 0.6073, -0.09466, 0.7888, 0.5358, -0.04728, 0.843, 0.7007, 0.1339, 0.7007, 0.4021, 0.1735, 0.899, 0.6289, 0.3223, 0.7075, 0.4021, 0.1735, 0.899, 0.7007, 0.1339, 0.7007, 0.5186, 0.5029, 0.6915, 0.4021, 0.1735, 0.899, 0.6289, 0.3223, 0.7075, 0.4021, 0.1735, 0.899, 0.05519, -0.4179, 0.9068, 0.5358, -0.04728, 0.843, 0.4021, 0.1735, 0.899, 0.5186, 0.5029, 0.6915, 0.2598, 0.3937, 0.8818, 0.05519, -0.4179, 0.9068, 0.4021, 0.1735, 0.899, -0.1177, -0.1569, 0.9806, 0.2598, 0.3937, 0.8818, -0.1177, -0.1569, 0.9806, 0.4021, 0.1735, 0.899, -0.1177, -0.1569, 0.9806, 0.2598, 0.3937, 0.8818, -0.2762, 0.1104, 0.9547, -0.1177, -0.1569, 0.9806, -0.4178, -0.6464, 0.6385, 0.05519, -0.4179, 0.9068, -0.1177, -0.1569, 0.9806, -0.2762, 0.1104, 0.9547, -0.7061, -0.1883, 0.6826, -0.4178, -0.6464, 0.6385, -0.1177, -0.1569, 0.9806, -0.559, -0.4173, 0.7165, -0.559, -0.4173, 0.7165, -0.1177, -0.1569, 0.9806, -0.7061, -0.1883, 0.6826, -0.4178, -0.6464, 0.6385, -0.559, -0.4173, 0.7165, -0.7324, -0.5119, 0.4489, -0.559, -0.4173, 0.7165, -0.7061, -0.1883, 0.6826, -0.7324, -0.5119, 0.4489, 0.9128, 0.1889, -0.362, 0.9148, -0.3154, -0.2524, 0.9572, 0.1569, -0.2432, 0.8344, 0.551, -0.007869, 0.9128, 0.1889, -0.362, 0.9572, 0.1569, -0.2432, 0.9148, -0.3154, -0.2524, 0.9128, 0.1889, -0.362, 0.8677, -0.3313, -0.3707, 0.7264, -0.6869, -0.02368, 0.9148, -0.3154, -0.2524, 0.8677, -0.3313, -0.3707, 0.9128, 0.1889, -0.362, 0.8344, 0.551, -0.007869, 0.7744, 0.6243, -0.1027, 0.5908, 0.7168, 0.3702, 0.7744, 0.6243, -0.1027, 0.8344, 0.551, -0.007869, 0.8677, -0.3313, -0.3707, 0.6527, -0.7471, -0.1258, 0.7264, -0.6869, -0.02368, 0.4569, -0.8192, 0.3466, 0.7264, -0.6869, -0.02368, 0.6527, -0.7471, -0.1258, 0.7494, 0.2445, -0.6153, 0.8677, -0.3313, -0.3707, 0.9128, 0.1889, -0.362, 0.7744, 0.6243, -0.1027, 0.7494, 0.2445, -0.6153, 0.9128, 0.1889, -0.362, 0.6995, -0.3537, -0.6209, 0.6527, -0.7471, -0.1258, 0.8677, -0.3313, -0.3707, 0.8677, -0.3313, -0.3707, 0.7494, 0.2445, -0.6153, 0.6995, -0.3537, -0.6209, 0.6527, -0.7471, -0.1258, 0.3616, -0.8883, 0.283, 0.4569, -0.8192, 0.3466, 0.6527, -0.7471, -0.1258, 0.6995, -0.3537, -0.6209, 0.4581, -0.8214, -0.3396, 0.4581, -0.8214, -0.3396, 0.3616, -0.8883, 0.283, 0.6527, -0.7471, -0.1258, 0.09431, -0.7079, 0.7, 0.4569, -0.8192, 0.3466, 0.3616, -0.8883, 0.283, 0.4569, -0.8192, 0.3466, 0.09431, -0.7079, 0.7, 0.2129, -0.6545, 0.7254, 0.3616, -0.8883, 0.283, 0.4581, -0.8214, -0.3396, 0.1259, -0.984, 0.126, -0.04724, -0.2755, 0.9601, 0.2129, -0.6545, 0.7254, 0.09431, -0.7079, 0.7, 0.2129, -0.6545, 0.7254, -0.04724, -0.2755, 0.9601, 0.08668, -0.2601, 0.9617, -0.04724, -0.2755, 0.9601, 0.1338, 0.2125, 0.968, 0.08668, -0.2601, 0.9617, 0.3616, -0.8883, 0.283, -0.1812, -0.7801, 0.5989, 0.09431, -0.7079, 0.7, -0.1812, -0.7801, 0.5989, 0.3616, -0.8883, 0.283, 0.1259, -0.984, 0.126, 0.09431, -0.7079, 0.7, -0.3385, -0.2833, 0.8973, -0.04724, -0.2755, 0.9601, -0.3385, -0.2833, 0.8973, 0.09431, -0.7079, 0.7, -0.1812, -0.7801, 0.5989, 0.1338, 0.2125, 0.968, -0.04724, -0.2755, 0.9601, -1.66e-05, 0.2519, 0.9678, -1.66e-05, 0.2519, 0.9678, 0.3227, 0.5903, 0.7399, 0.1338, 0.2125, 0.968, -0.2836, 0.3151, 0.9057, -0.04724, -0.2755, 0.9601, -0.3385, -0.2833, 0.8973, -0.04724, -0.2755, 0.9601, -0.2836, 0.3151, 0.9057, -1.66e-05, 0.2519, 0.9678, 0.3227, 0.5903, 0.7399, -1.66e-05, 0.2519, 0.9678, 0.213, 0.6627, 0.718, -0.2836, 0.3151, 0.9057, 0.213, 0.6627, 0.718, -1.66e-05, 0.2519, 0.9678, 0.5908, 0.7168, 0.3702, 0.3227, 0.5903, 0.7399, 0.213, 0.6627, 0.718, -0.3385, -0.2833, 0.8973, -0.2364, 0.3073, 0.9218, -0.2836, 0.3151, 0.9057, 0.213, 0.6627, 0.718, 0.5056, 0.8058, 0.3081, 0.5908, 0.7168, 0.3702, 0.7744, 0.6243, -0.1027, 0.5908, 0.7168, 0.3702, 0.5056, 0.8058, 0.3081, 0.213, 0.6627, 0.718, -0.2836, 0.3151, 0.9057, -0.04737, 0.7807, 0.6231, -0.04737, 0.7807, 0.6231, 0.5056, 0.8058, 0.3081, 0.213, 0.6627, 0.718, -0.2364, 0.3073, 0.9218, -0.04737, 0.7807, 0.6231, -0.2836, 0.3151, 0.9057, 0.5056, 0.8058, 0.3081, 0.5969, 0.7383, -0.3142, 0.7744, 0.6243, -0.1027, 0.5969, 0.7383, -0.3142, 0.7494, 0.2445, -0.6153, 0.7744, 0.6243, -0.1027, 0.5056, 0.8058, 0.3081, -0.04737, 0.7807, 0.6231, 0.291, 0.9437, 0.1573, 0.5969, 0.7383, -0.3142, 0.5056, 0.8058, 0.3081, 0.291, 0.9437, 0.1573, -0.04737, 0.7807, 0.6231, -0.2364, 0.3073, 0.9218, -1.589e-05, 0.7637, 0.6456, -1.589e-05, 0.7637, 0.6456, 0.291, 0.9437, 0.1573, -0.04737, 0.7807, 0.6231, 0.6293, 0.7237, -0.2832, 0.7494, 0.2445, -0.6153, 0.5969, 0.7383, -0.3142, 0.291, 0.9437, 0.1573, 0.6293, 0.7237, -0.2832, 0.5969, 0.7383, -0.3142, 0.7494, 0.2445, -0.6153, 0.6293, 0.7237, -0.2832, 0.7819, 0.2369, -0.5766, 0.7819, 0.2369, -0.5766, 0.6995, -0.3537, -0.6209, 0.7494, 0.2445, -0.6153, 0.6293, 0.7237, -0.2832, 0.291, 0.9437, 0.1573, 0.3298, 0.9266, 0.1806, 0.291, 0.9437, 0.1573, -1.589e-05, 0.7637, 0.6456, 0.3298, 0.9266, 0.1806, 0.6293, 0.7237, -0.2832, 0.983, 0.1337, -0.1258, 0.7819, 0.2369, -0.5766, 0.6995, -0.3537, -0.6209, 0.7819, 0.2369, -0.5766, 0.7318, -0.3541, -0.5823, 0.983, 0.1337, -0.1258, 0.7318, -0.3541, -0.5823, 0.7819, 0.2369, -0.5766, 0.4965, -0.8118, -0.3074, 0.6995, -0.3537, -0.6209, 0.7318, -0.3541, -0.5823, 0.6995, -0.3537, -0.6209, 0.4965, -0.8118, -0.3074, 0.4581, -0.8214, -0.3396, 0.4965, -0.8118, -0.3074, 0.1259, -0.984, 0.126, 0.4581, -0.8214, -0.3396, 0.7318, -0.3541, -0.5823, 0.983, 0.1337, -0.1258, 0.947, -0.292, -0.1342, 0.7318, -0.3541, -0.5823, 0.947, -0.292, -0.1342, 0.4965, -0.8118, -0.3074, 0.983, 0.1337, -0.1258, 0.6293, 0.7237, -0.2832, 0.8731, 0.4798, 0.08652, 0.3298, 0.9266, 0.1806, 0.8731, 0.4798, 0.08652, 0.6293, 0.7237, -0.2832, 0.8196, -0.07881, 0.5674, 0.947, -0.292, -0.1342, 0.983, 0.1337, -0.1258, 0.8196, -0.07881, 0.5674, 0.983, 0.1337, -0.1258, 0.8731, 0.4798, 0.08652, 0.8731, 0.4798, 0.08652, 0.3298, 0.9266, 0.1806, 0.6542, 0.6305, 0.4177, 0.8196, -0.07881, 0.5674, 0.8731, 0.4798, 0.08652, 0.6542, 0.6305, 0.4177, 0.4182, 0.5129, 0.7497, 0.6542, 0.6305, 0.4177, 0.3298, 0.9266, 0.1806, 0.8196, -0.07881, 0.5674, 0.6542, 0.6305, 0.4177, 0.4182, 0.5129, 0.7497, 0.3298, 0.9266, 0.1806, -1.589e-05, 0.7637, 0.6456, 0.4182, 0.5129, 0.7497, -1.589e-05, 0.7637, 0.6456, 0.2441, 0.181, 0.9527, 0.4182, 0.5129, 0.7497, 0.8196, -0.07881, 0.5674, 0.4182, 0.5129, 0.7497, 0.2441, 0.181, 0.9527, 0.2441, 0.181, 0.9527, -1.589e-05, 0.7637, 0.6456, -0.2364, 0.3073, 0.9218, 0.8196, -0.07881, 0.5674, 0.7759, -0.627, 0.07052, 0.947, -0.292, -0.1342, 0.7759, -0.627, 0.07052, 0.4965, -0.8118, -0.3074, 0.947, -0.292, -0.1342, -0.2914, -0.2835, 0.9136, 0.2441, 0.181, 0.9527, -0.2364, 0.3073, 0.9218, -0.2914, -0.2835, 0.9136, -0.2364, 0.3073, 0.9218, -0.3385, -0.2833, 0.8973, -0.1812, -0.7801, 0.5989, -0.2914, -0.2835, 0.9136, -0.3385, -0.2833, 0.8973, 0.2441, 0.181, 0.9527, -0.2914, -0.2835, 0.9136, 0.2129, -0.2444, 0.946, 0.8196, -0.07881, 0.5674, 0.2441, 0.181, 0.9527, 0.2129, -0.2444, 0.946, -0.1339, -0.7715, 0.6219, -0.2914, -0.2835, 0.9136, -0.1812, -0.7801, 0.5989, -0.1339, -0.7715, 0.6219, 0.2129, -0.2444, 0.946, -0.2914, -0.2835, 0.9136, 0.1259, -0.984, 0.126, -0.1339, -0.7715, 0.6219, -0.1812, -0.7801, 0.5989, 0.8196, -0.07881, 0.5674, 0.2129, -0.2444, 0.946, 0.3231, -0.5989, 0.7328, 0.2129, -0.2444, 0.946, -0.1339, -0.7715, 0.6219, 0.3231, -0.5989, 0.7328, -0.1339, -0.7715, 0.6219, 0.1259, -0.984, 0.126, 0.1649, -0.9737, 0.157, 0.1649, -0.9737, 0.157, 0.3231, -0.5989, 0.7328, -0.1339, -0.7715, 0.6219, 0.1259, -0.984, 0.126, 0.4965, -0.8118, -0.3074, 0.1649, -0.9737, 0.157, 0.1649, -0.9737, 0.157, 0.4965, -0.8118, -0.3074, 0.7759, -0.627, 0.07052, 0.8196, -0.07881, 0.5674, 0.3231, -0.5989, 0.7328, 0.5366, -0.7417, 0.4024, 0.3231, -0.5989, 0.7328, 0.1649, -0.9737, 0.157, 0.5366, -0.7417, 0.4024, 0.8196, -0.07881, 0.5674, 0.5366, -0.7417, 0.4024, 0.7759, -0.627, 0.07052, 0.5366, -0.7417, 0.4024, 0.1649, -0.9737, 0.157, 0.7759, -0.627, 0.07052, -0.8333, 0.2752, 0.4795, -0.5752, 0.717, 0.3939, -0.5503, 0.6603, 0.511, -0.1028, 0.7986, 0.593, -0.5503, 0.6603, 0.511, -0.5752, 0.717, 0.3939, -0.5752, 0.717, 0.3939, -0.8333, 0.2752, 0.4795, -0.8868, 0.2982, 0.3531, -0.8448, -0.1974, 0.4974, -0.8868, 0.2982, 0.3531, -0.8333, 0.2752, 0.4795, -0.1028, 0.7986, 0.593, -0.5752, 0.717, 0.3939, -0.07871, 0.8737, 0.4801, -0.8868, 0.2982, 0.3531, -0.8448, -0.1974, 0.4974, -0.8973, -0.2282, 0.3778, 0.4098, 0.7014, 0.5832, -0.1028, 0.7986, 0.593, -0.07871, 0.8737, 0.4801, -0.1028, 0.7986, 0.593, 0.4098, 0.7014, 0.5832, 0.3385, 0.6454, 0.6848, -0.5752, 0.717, 0.3939, -0.8868, 0.2982, 0.3531, -0.5888, 0.8008, 0.11, -0.5888, 0.8008, 0.11, -0.07871, 0.8737, 0.4801, -0.5752, 0.717, 0.3939, 0.6992, 0.275, 0.6599, 0.3385, 0.6454, 0.6848, 0.4098, 0.7014, 0.5832, 0.3385, 0.6454, 0.6848, 0.6992, 0.275, 0.6599, 0.6043, 0.259, 0.7535, 0.4098, 0.7014, 0.5832, -0.07871, 0.8737, 0.4801, 0.5269, 0.7864, 0.3224, 0.5269, 0.7864, 0.3224, 0.6992, 0.275, 0.6599, 0.4098, 0.7014, 0.5832, -0.07871, 0.8737, 0.4801, -0.02369, 0.9784, 0.2052, 0.5269, 0.7864, 0.3224, -0.07871, 0.8737, 0.4801, -0.5888, 0.8008, 0.11, -0.02369, 0.9784, 0.2052, 0.6992, 0.275, 0.6599, 0.5269, 0.7864, 0.3224, 0.863, 0.2981, 0.4079, 0.5269, 0.7864, 0.3224, -0.02369, 0.9784, 0.2052, 0.5102, 0.777, 0.3688, 0.5102, 0.777, 0.3688, 0.863, 0.2981, 0.4079, 0.5269, 0.7864, 0.3224, 0.6922, -0.2517, 0.6764, 0.6043, 0.259, 0.7535, 0.6992, 0.275, 0.6599, 0.6043, 0.259, 0.7535, 0.6922, -0.2517, 0.6764, 0.5978, -0.2202, 0.7708, 0.316, -0.6004, 0.7346, 0.5978, -0.2202, 0.7708, 0.6922, -0.2517, 0.6764, 0.6992, 0.275, 0.6599, 0.863, 0.2981, 0.4079, 0.8503, -0.2992, 0.433, 0.6922, -0.2517, 0.6764, 0.6992, 0.275, 0.6599, 0.8503, -0.2992, 0.433, 0.316, -0.6004, 0.7346, 0.6922, -0.2517, 0.6764, 0.3783, -0.6701, 0.6386, 0.3783, -0.6701, 0.6386, -0.1343, -0.7428, 0.6559, 0.316, -0.6004, 0.7346, 0.3783, -0.6701, 0.6386, 0.6922, -0.2517, 0.6764, 0.4954, -0.7785, 0.3853, 0.6922, -0.2517, 0.6764, 0.8503, -0.2992, 0.433, 0.4954, -0.7785, 0.3853, -0.1343, -0.7428, 0.6559, 0.3783, -0.6701, 0.6386, -0.118, -0.8262, 0.5508, 0.4954, -0.7785, 0.3853, -0.118, -0.8262, 0.5508, 0.3783, -0.6701, 0.6386, -0.6075, -0.6548, 0.4497, -0.1343, -0.7428, 0.6559, -0.118, -0.8262, 0.5508, -0.1343, -0.7428, 0.6559, -0.6075, -0.6548, 0.4497, -0.5746, -0.5904, 0.5668, -0.6075, -0.6548, 0.4497, -0.8448, -0.1974, 0.4974, -0.5746, -0.5904, 0.5668, -0.8448, -0.1974, 0.4974, -0.6075, -0.6548, 0.4497, -0.8973, -0.2282, 0.3778, -0.6075, -0.6548, 0.4497, -0.118, -0.8262, 0.5508, -0.622, -0.7636, 0.1732, -0.622, -0.7636, 0.1732, -0.8973, -0.2282, 0.3778, -0.6075, -0.6548, 0.4497, -0.118, -0.8262, 0.5508, 0.4954, -0.7785, 0.3853, -0.07107, -0.956, 0.2845, -0.07107, -0.956, 0.2845, -0.622, -0.7636, 0.1732, -0.118, -0.8262, 0.5508, 0.4954, -0.7785, 0.3853, 0.8503, -0.2992, 0.433, 0.4799, -0.7632, 0.4327, 0.4799, -0.7632, 0.4327, -0.07107, -0.956, 0.2845, 0.4954, -0.7785, 0.3853, 0.8503, -0.2992, 0.433, 0.8302, -0.2926, 0.4744, 0.4799, -0.7632, 0.4327, 0.8503, -0.2992, 0.433, 0.863, 0.2981, 0.4079, 0.8302, -0.2926, 0.4744, -0.07107, -0.956, 0.2845, 0.4799, -0.7632, 0.4327, -0.07897, -0.94, 0.3318, 0.863, 0.2981, 0.4079, 0.8422, 0.2991, 0.4486, 0.8302, -0.2926, 0.4744, 0.863, 0.2981, 0.4079, 0.5102, 0.777, 0.3688, 0.8422, 0.2991, 0.4486, 0.4799, -0.7632, 0.4327, 0.8302, -0.2926, 0.4744, 0.504, -0.189, 0.8427, 0.8422, 0.2991, 0.4486, 0.504, -0.189, 0.8427, 0.8302, -0.2926, 0.4744, 0.4799, -0.7632, 0.4327, 0.504, -0.189, 0.8427, 0.252, -0.5277, 0.8112, 0.252, -0.5277, 0.8112, -0.07897, -0.94, 0.3318, 0.4799, -0.7632, 0.4327, 0.504, -0.189, 0.8427, 0.8422, 0.2991, 0.4486, 0.5115, 0.2361, 0.8262, -0.07897, -0.94, 0.3318, 0.252, -0.5277, 0.8112, -0.1498, -0.6545, 0.7411, 0.8422, 0.2991, 0.4486, 0.2758, 0.583, 0.7642, 0.5115, 0.2361, 0.8262, 0.5102, 0.777, 0.3688, 0.2758, 0.583, 0.7642, 0.8422, 0.2991, 0.4486, -0.1883, 0.04705, 0.981, 0.504, -0.189, 0.8427, 0.5115, 0.2361, 0.8262, -0.1883, 0.04705, 0.981, 0.252, -0.5277, 0.8112, 0.504, -0.189, 0.8427, -0.1883, 0.04705, 0.981, 0.5115, 0.2361, 0.8262, 0.2758, 0.583, 0.7642, -0.1883, 0.04705, 0.981, -0.1498, -0.6545, 0.7411, 0.252, -0.5277, 0.8112, -0.03149, 0.9673, 0.2517, 0.2758, 0.583, 0.7642, 0.5102, 0.777, 0.3688, -0.02369, 0.9784, 0.2052, -0.03149, 0.9673, 0.2517, 0.5102, 0.777, 0.3688, -0.1883, 0.04705, 0.981, 0.2758, 0.583, 0.7642, -0.1183, 0.7177, 0.6862, 0.2758, 0.583, 0.7642, -0.03149, 0.9673, 0.2517, -0.1183, 0.7177, 0.6862, -0.02369, 0.9784, 0.2052, -0.5888, 0.7929, 0.157, -0.03149, 0.9673, 0.2517, -0.5888, 0.7929, 0.157, -0.02369, 0.9784, 0.2052, -0.5888, 0.8008, 0.11, -0.03149, 0.9673, 0.2517, -0.5207, 0.5917, 0.6154, -0.1183, 0.7177, 0.6862, -0.5888, 0.7929, 0.157, -0.5207, 0.5917, 0.6154, -0.03149, 0.9673, 0.2517, -0.1883, 0.04705, 0.981, -0.1183, 0.7177, 0.6862, -0.5207, 0.5917, 0.6154, -0.5888, 0.8008, 0.11, -0.9397, 0.3237, 0.1106, -0.5888, 0.7929, 0.157, -0.9397, 0.3237, 0.1106, -0.5207, 0.5917, 0.6154, -0.5888, 0.7929, 0.157, -0.1883, 0.04705, 0.981, -0.5207, 0.5917, 0.6154, -0.7723, 0.2522, 0.5831, -0.5207, 0.5917, 0.6154, -0.9397, 0.3237, 0.1106, -0.7723, 0.2522, 0.5831, -0.1883, 0.04705, 0.981, -0.7723, 0.2522, 0.5831, -0.7812, -0.1736, 0.5997, -0.9397, 0.3237, 0.1106, -0.5888, 0.8008, 0.11, -0.9444, 0.3227, 0.06296, -0.8868, 0.2982, 0.3531, -0.9444, 0.3227, 0.06296, -0.5888, 0.8008, 0.11, -0.8868, 0.2982, 0.3531, -0.8973, -0.2282, 0.3778, -0.9444, 0.3227, 0.06296, -0.954, -0.2681, 0.1341, -0.7723, 0.2522, 0.5831, -0.9397, 0.3237, 0.1106, -0.9444, 0.3227, 0.06296, -0.954, -0.2681, 0.1341, -0.9397, 0.3237, 0.1106, -0.7723, 0.2522, 0.5831, -0.954, -0.2681, 0.1341, -0.7812, -0.1736, 0.5997, -0.8973, -0.2282, 0.3778, -0.9577, -0.2747, 0.08627, -0.9444, 0.3227, 0.06296, -0.954, -0.2681, 0.1341, -0.9444, 0.3227, 0.06296, -0.9577, -0.2747, 0.08627, -0.8973, -0.2282, 0.3778, -0.622, -0.7636, 0.1732, -0.9577, -0.2747, 0.08627, -0.9577, -0.2747, 0.08627, -0.622, -0.7636, 0.1732, -0.954, -0.2681, 0.1341, -0.1883, 0.04705, 0.981, -0.7812, -0.1736, 0.5997, -0.5426, -0.519, 0.6605, -0.954, -0.2681, 0.1341, -0.5426, -0.519, 0.6605, -0.7812, -0.1736, 0.5997, -0.1883, 0.04705, 0.981, -0.5426, -0.519, 0.6605, -0.1498, -0.6545, 0.7411, -0.5426, -0.519, 0.6605, -0.07897, -0.94, 0.3318, -0.1498, -0.6545, 0.7411, -0.622, -0.7636, 0.1732, -0.6237, -0.7498, 0.221, -0.954, -0.2681, 0.1341, -0.5426, -0.519, 0.6605, -0.954, -0.2681, 0.1341, -0.6237, -0.7498, 0.221, -0.07897, -0.94, 0.3318, -0.5426, -0.519, 0.6605, -0.6237, -0.7498, 0.221, -0.622, -0.7636, 0.1732, -0.07107, -0.956, 0.2845, -0.6237, -0.7498, 0.221, -0.07107, -0.956, 0.2845, -0.07897, -0.94, 0.3318, -0.6237, -0.7498, 0.221, -0.1574, 0.9837, -0.08665, 0.3534, 0.9346, -0.03925, -0.1103, 0.9931, 0.03935, -0.4816, 0.829, 0.2842, -0.1574, 0.9837, -0.08665, -0.1103, 0.9931, 0.03935, 0.3534, 0.9346, -0.03925, -0.1574, 0.9837, -0.08665, 0.3536, 0.9193, -0.1728, 0.7394, 0.6686, 0.07865, 0.3534, 0.9346, -0.03925, 0.3536, 0.9193, -0.1728, -0.1574, 0.9837, -0.08665, -0.4816, 0.829, 0.2842, -0.5672, 0.8034, 0.1812, -0.6224, 0.5042, 0.5987, -0.5672, 0.8034, 0.1812, -0.4816, 0.829, 0.2842, -0.2519, 0.8975, -0.3621, 0.3536, 0.9193, -0.1728, -0.1574, 0.9837, -0.08665, -0.5672, 0.8034, 0.1812, -0.2519, 0.8975, -0.3621, -0.1574, 0.9837, -0.08665, 0.7394, 0.6686, 0.07865, 0.3536, 0.9193, -0.1728, 0.7738, 0.6316, -0.04735, 0.8871, 0.3062, 0.3454, 0.7394, 0.6686, 0.07865, 0.7738, 0.6316, -0.04735, 0.3536, 0.9193, -0.1728, -0.2519, 0.8975, -0.3621, 0.3326, 0.8236, -0.4593, 0.3326, 0.8236, -0.4593, 0.7738, 0.6316, -0.04735, 0.3536, 0.9193, -0.1728, -0.2519, 0.8975, -0.3621, -0.5672, 0.8034, 0.1812, -0.7215, 0.6902, -0.05486, -0.2358, 0.9195, -0.3144, 0.3326, 0.8236, -0.4593, -0.2519, 0.8975, -0.3621, -0.7215, 0.6902, -0.05486, -0.2358, 0.9195, -0.3144, -0.2519, 0.8975, -0.3621, -0.5672, 0.8034, 0.1812, -0.6224, 0.5042, 0.5987, -0.7223, 0.4396, 0.5339, -0.7223, 0.4396, 0.5339, -0.7215, 0.6902, -0.05486, -0.5672, 0.8034, 0.1812, -0.5597, 0.03944, 0.8278, -0.7223, 0.4396, 0.5339, -0.6224, 0.5042, 0.5987, -0.6224, 0.5042, 0.5987, -0.4708, 0.1412, 0.8709, -0.5597, 0.03944, 0.8278, -0.7215, 0.6902, -0.05486, -0.7223, 0.4396, 0.5339, -0.8949, 0.2826, 0.3454, -0.1338, -0.2441, 0.9605, -0.5597, 0.03944, 0.8278, -0.4708, 0.1412, 0.8709, -0.4708, 0.1412, 0.8709, -0.09405, -0.1254, 0.9876, -0.1338, -0.2441, 0.9605, 0.3788, -0.1815, 0.9075, -0.1338, -0.2441, 0.9605, -0.09405, -0.1254, 0.9876, -0.7081, -0.1731, 0.6845, -0.7223, 0.4396, 0.5339, -0.5597, 0.03944, 0.8278, -0.7223, 0.4396, 0.5339, -0.7081, -0.1731, 0.6845, -0.8949, 0.2826, 0.3454, -0.2281, -0.5032, 0.8335, -0.5597, 0.03944, 0.8278, -0.1338, -0.2441, 0.9605, -0.5597, 0.03944, 0.8278, -0.2281, -0.5032, 0.8335, -0.7081, -0.1731, 0.6845, -0.1338, -0.2441, 0.9605, 0.3788, -0.1815, 0.9075, 0.3768, -0.314, 0.8714, -0.1338, -0.2441, 0.9605, 0.3768, -0.314, 0.8714, -0.2281, -0.5032, 0.8335, 0.7491, -0.01577, 0.6623, 0.3768, -0.314, 0.8714, 0.3788, -0.1815, 0.9075, -0.2129, -0.4651, 0.8593, -0.7081, -0.1731, 0.6845, -0.2281, -0.5032, 0.8335, 0.3768, -0.314, 0.8714, 0.7491, -0.01577, 0.6623, 0.789, -0.1341, 0.5996, 0.8871, 0.3062, 0.3454, 0.789, -0.1341, 0.5996, 0.7491, -0.01577, 0.6623, 0.3768, -0.314, 0.8714, 0.3558, -0.5771, 0.7351, -0.2281, -0.5032, 0.8335, 0.3768, -0.314, 0.8714, 0.789, -0.1341, 0.5996, 0.3558, -0.5771, 0.7351, -0.2281, -0.5032, 0.8335, 0.3558, -0.5771, 0.7351, -0.2129, -0.4651, 0.8593, 0.789, -0.1341, 0.5996, 0.8871, 0.3062, 0.3454, 0.94, 0.2291, 0.2528, 0.7738, 0.6316, -0.04735, 0.94, 0.2291, 0.2528, 0.8871, 0.3062, 0.3454, 0.8262, -0.3698, 0.4249, 0.3558, -0.5771, 0.7351, 0.789, -0.1341, 0.5996, 0.94, 0.2291, 0.2528, 0.8262, -0.3698, 0.4249, 0.789, -0.1341, 0.5996, 0.8098, 0.4953, -0.3145, 0.94, 0.2291, 0.2528, 0.7738, 0.6316, -0.04735, 0.7738, 0.6316, -0.04735, 0.3326, 0.8236, -0.4593, 0.8098, 0.4953, -0.3145, 0.8262, -0.3698, 0.4249, 0.94, 0.2291, 0.2528, 0.9989, 0.03933, 0.02358, 0.94, 0.2291, 0.2528, 0.8098, 0.4953, -0.3145, 0.9989, 0.03933, 0.02358, 0.9955, 0.07111, 0.06324, 0.8262, -0.3698, 0.4249, 0.9989, 0.03933, 0.02358, 0.8098, 0.4953, -0.3145, 0.9955, 0.07111, 0.06324, 0.9989, 0.03933, 0.02358, 0.8261, -0.3305, 0.4564, 0.3558, -0.5771, 0.7351, 0.8262, -0.3698, 0.4249, 0.8262, -0.3698, 0.4249, 0.9955, 0.07111, 0.06324, 0.8261, -0.3305, 0.4564, 0.3388, 0.8431, -0.4176, 0.8098, 0.4953, -0.3145, 0.3326, 0.8236, -0.4593, 0.3326, 0.8236, -0.4593, -0.2358, 0.9195, -0.3144, 0.3388, 0.8431, -0.4176, 0.9955, 0.07111, 0.06324, 0.8098, 0.4953, -0.3145, 0.8112, 0.5198, -0.2678, 0.8098, 0.4953, -0.3145, 0.3388, 0.8431, -0.4176, 0.8112, 0.5198, -0.2678, 0.3558, -0.5771, 0.7351, 0.8261, -0.3305, 0.4564, 0.362, -0.5352, 0.7633, 0.3558, -0.5771, 0.7351, 0.362, -0.5352, 0.7633, -0.2129, -0.4651, 0.8593, 0.8261, -0.3305, 0.4564, 0.3693, -0.06286, 0.9272, 0.362, -0.5352, 0.7633, 0.362, -0.5352, 0.7633, -0.0472, -0.00787, 0.9989, -0.2129, -0.4651, 0.8593, -0.0472, -0.00787, 0.9989, 0.362, -0.5352, 0.7633, 0.3693, -0.06286, 0.9272, 0.3693, -0.06286, 0.9272, 0.8261, -0.3305, 0.4564, 0.7005, 0.08652, 0.7084, 0.9955, 0.07111, 0.06324, 0.7005, 0.08652, 0.7084, 0.8261, -0.3305, 0.4564, -0.6841, -0.1415, 0.7155, -0.2129, -0.4651, 0.8593, -0.0472, -0.00787, 0.9989, -0.7081, -0.1731, 0.6845, -0.2129, -0.4651, 0.8593, -0.6841, -0.1415, 0.7155, -0.6841, -0.1415, 0.7155, -0.8949, 0.2826, 0.3454, -0.7081, -0.1731, 0.6845, 0.7005, 0.08652, 0.7084, 0.9955, 0.07111, 0.06324, 0.8238, 0.3766, 0.4237, -0.8949, 0.2826, 0.3454, -0.6841, -0.1415, 0.7155, -0.8735, 0.307, 0.3778, 0.8238, 0.3766, 0.4237, 0.9955, 0.07111, 0.06324, 0.6915, 0.6994, 0.1807, 0.9955, 0.07111, 0.06324, 0.8112, 0.5198, -0.2678, 0.6915, 0.6994, 0.1807, 0.2051, 0.6389, 0.7415, 0.7005, 0.08652, 0.7084, 0.8238, 0.3766, 0.4237, 0.2051, 0.6389, 0.7415, 0.8238, 0.3766, 0.4237, 0.6915, 0.6994, 0.1807, 0.2051, 0.6389, 0.7415, 0.3693, -0.06286, 0.9272, 0.7005, 0.08652, 0.7084, 0.2051, 0.6389, 0.7415, -0.0472, -0.00787, 0.9989, 0.3693, -0.06286, 0.9272, 0.8112, 0.5198, -0.2678, 0.3457, 0.935, 0.07858, 0.6915, 0.6994, 0.1807, 0.2051, 0.6389, 0.7415, 0.6915, 0.6994, 0.1807, 0.3457, 0.935, 0.07858, 0.3388, 0.8431, -0.4176, 0.3457, 0.935, 0.07858, 0.8112, 0.5198, -0.2678, -0.3879, 0.2217, 0.8946, -0.6841, -0.1415, 0.7155, -0.0472, -0.00787, 0.9989, 0.2051, 0.6389, 0.7415, -0.3879, 0.2217, 0.8946, -0.0472, -0.00787, 0.9989, -0.3879, 0.2217, 0.8946, -0.8735, 0.307, 0.3778, -0.6841, -0.1415, 0.7155, 0.3388, 0.8431, -0.4176, -0.06317, 0.9867, 0.15, 0.3457, 0.935, 0.07858, 0.2051, 0.6389, 0.7415, 0.3457, 0.935, 0.07858, -0.06317, 0.9867, 0.15, -0.06317, 0.9867, 0.15, 0.3388, 0.8431, -0.4176, -0.2358, 0.9195, -0.3144, 0.2051, 0.6389, 0.7415, -0.5194, 0.5509, 0.6532, -0.3879, 0.2217, 0.8946, -0.8735, 0.307, 0.3778, -0.3879, 0.2217, 0.8946, -0.5194, 0.5509, 0.6532, 0.2051, 0.6389, 0.7415, -0.4, 0.8391, 0.3686, -0.5194, 0.5509, 0.6532, -0.4, 0.8391, 0.3686, -0.8735, 0.307, 0.3778, -0.5194, 0.5509, 0.6532, 0.2051, 0.6389, 0.7415, -0.06317, 0.9867, 0.15, -0.4, 0.8391, 0.3686, -0.8735, 0.307, 0.3778, -0.4, 0.8391, 0.3686, -0.6991, 0.7148, -0.01571, -0.06317, 0.9867, 0.15, -0.6991, 0.7148, -0.01571, -0.4, 0.8391, 0.3686, -0.6991, 0.7148, -0.01571, -0.06317, 0.9867, 0.15, -0.2358, 0.9195, -0.3144, -0.6991, 0.7148, -0.01571, -0.8949, 0.2826, 0.3454, -0.8735, 0.307, 0.3778, -0.6991, 0.7148, -0.01571, -0.2358, 0.9195, -0.3144, -0.7215, 0.6902, -0.05486, -0.8949, 0.2826, 0.3454, -0.6991, 0.7148, -0.01571, -0.7215, 0.6902, -0.05486])] * 3)])

# ---- objects
ob_flower_02 = bpy.data.objects.new('flower_02', me_flower_02)

# ---- transforms, parenting, visibility, modifiers, constraints
ob_flower_02.location = (0.0, 0.0, 0.0)
ob_flower_02.scale = (0.01, 0.01, 0.01)
ob_flower_02.color = (0.8, 0.8, 0.8, 1.0)
ob_flower_02.material_slots[0].link = 'OBJECT'; ob_flower_02.material_slots[0].material = mat_plants

# ---- collection membership
col_flower_02.objects.link(ob_flower_02)

# ---- scene / render settings (as saved in the file)
scene.frame_start = 1; scene.frame_end = 250; scene.frame_set(1)
scene.render.engine = 'BLENDER_EEVEE_NEXT'
scene.render.fps = 25
bpy.context.view_layer.update()

# ---- added for rendering (the .blend has no active camera and no usable light): camera, sun
cam_auto = bpy.data.cameras.new('AutoCamera')
cam_auto.lens = 50.0
cam_auto.sensor_width = 36.0
cam_auto.clip_end = 1000.0
ob_auto_camera = bpy.data.objects.new('AutoCamera', cam_auto)
scene.collection.objects.link(ob_auto_camera)
ob_auto_camera.location = (2.57155, -3.38711, 2.62217)
ob_auto_camera.rotation_euler = (1.09748, -7.21219e-08, 0.694738)
scene.camera = ob_auto_camera
light_auto_sun = bpy.data.lights.new('AutoSun', 'SUN')
light_auto_sun.energy = 3.0
light_auto_sun.angle = 0.0523599
ob_auto_sun = bpy.data.objects.new('AutoSun', light_auto_sun)
scene.collection.objects.link(ob_auto_sun)
ob_auto_sun.rotation_euler = (0.872665, 0.174533, 0.523599)
bpy.context.view_layer.update()
